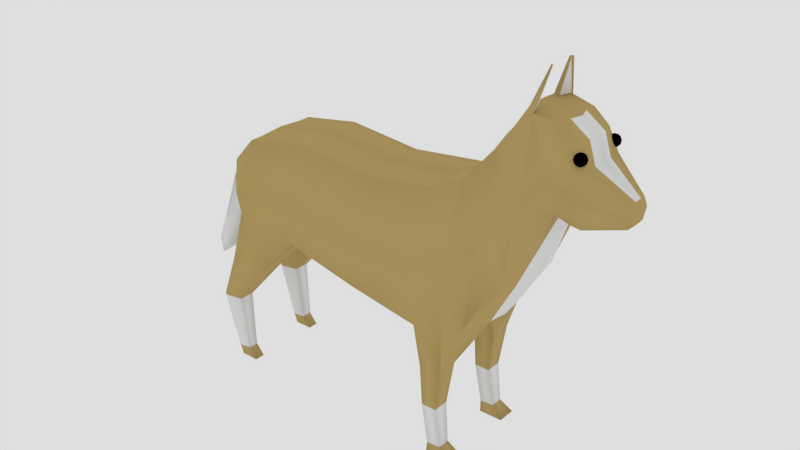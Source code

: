 # Source: Cane.blend  (saved by Blender 2.79.0; exported with 4.5.12 LTS)
import bpy
from mathutils import Matrix  # noqa: F401  (used for matrix-valued properties, if any)

bpy.ops.wm.read_factory_settings(use_empty=True)
scene = bpy.context.scene
scene.name = 'Scene'

# ---- collections
col_collection_1 = bpy.data.collections.new('Collection 1'); scene.collection.children.link(col_collection_1)

# ---- materials (node trees are filled in below, after node groups)
mat_material_002 = bpy.data.materials.new('Material.002')
mat_material_002.alpha_threshold = 0.0
mat_material_002.use_transparent_shadow = False
mat_material_002.diffuse_color = (0.5089, 0.3712, 0.1413, 1.0)
mat_material_002.roughness = 0.5
mat_material_005 = bpy.data.materials.new('Material.005')
mat_material_005.alpha_threshold = 0.0
mat_material_005.use_transparent_shadow = False
mat_material_005.roughness = 0.5
mat_black = bpy.data.materials.new('Black')
mat_black.alpha_threshold = 0.0
mat_black.use_transparent_shadow = False
mat_black.diffuse_color = (0.0, 0.0, 0.0, 1.0)
mat_black.roughness = 0.5

# ---- material node trees

# ---- world
world_world = bpy.data.worlds.new('World'); scene.world = world_world
world_world.color = (0.7357, 0.7357, 0.7357)
world_world.use_sun_shadow = False
world_world.sun_shadow_jitter_overblur = 0.0
world_world.cycles.sampling_method = 'MANUAL'

# ---- meshes
me_cube = bpy.data.meshes.new('Cube')
me_cube.from_pydata([(-0.8672, -0.9722, 2.949), (-0.9018, -0.7028, 4.672), (0.4881, -0.9722, 2.647), (0.4881, -0.7028, 4.54), (1.838, -1.026, 2.47), (1.838, -0.7028, 4.705), (2.412, -1.026, 2.402), (2.412, -0.5638, 5.046), (2.652, -0.8217, 2.612), (2.835, -0.338, 5.543), (3.192, -0.7676, 3.532), (3.412, -0.5006, 6.304), (3.915, -0.466, 4.86), (3.915, -0.4256, 6.23), (4.178, -0.466, 4.782), (4.178, -0.4256, 6.002), (4.358, -0.466, 4.76), (4.358, -0.4256, 5.642), (4.939, -0.2179, 4.856), (4.95, -0.1775, 5.236), (-1.975, -0.9722, 2.783), (-2.01, -0.7028, 4.481), (-2.581, -0.5378, 2.87), (-2.616, -0.5378, 3.905), (-0.8672, -0.488, 2.949), (-0.9018, -0.488, 4.672), (0.4881, -0.488, 2.52), (0.4881, -0.488, 4.54), (1.838, -0.2353, 2.355), (1.838, -0.488, 4.705), (2.412, -0.201, 2.402), (2.412, -0.488, 5.046), (2.835, -0.3425, 2.612), (2.835, -0.2109, 5.622), (3.375, -0.488, 3.532), (3.311, -0.3111, 6.304), (3.915, -0.2109, 4.86), (3.915, -0.2109, 6.23), (4.178, -0.2109, 4.782), (4.243, -0.2109, 6.002), (4.358, -0.2109, 4.76), (4.358, -0.2109, 5.642), (4.95, -0.07738, 4.856), (4.95, -0.07738, 5.236), (-1.975, -0.488, 2.783), (-2.01, -0.488, 4.481), (-2.581, -0.3231, 2.87), (-2.616, -0.4123, 3.905), (1.921, -0.8928, 0.9129), (2.196, -0.8928, 0.9164), (1.921, -0.5951, 0.9129), (2.196, -0.5951, 0.9164), (1.9, -0.9333, 1.685), (2.311, -0.9333, 1.719), (2.311, -0.5567, 1.719), (1.9, -0.5567, 1.685), (2.025, -0.8734, 0.1741), (2.284, -0.8734, 0.1906), (2.025, -0.6448, 0.1741), (2.284, -0.6448, 0.1906), (2.055, -0.9451, -0.007613), (2.499, -0.9451, -0.002368), (2.055, -0.5976, -0.007613), (2.499, -0.5976, -0.002368), (-1.59, -0.4823, 2.201), (-1.59, -0.974, 2.201), (-2.101, -0.4823, 2.124), (-2.101, -0.974, 2.124), (-2.381, -0.4823, 2.165), (-2.381, -0.974, 2.165), (-2.391, -0.5876, 1.257), (-2.391, -0.8727, 1.257), (-2.757, -0.5876, 1.202), (-2.757, -0.8727, 1.202), (-2.812, -0.5876, 1.231), (-2.812, -0.8727, 1.231), (-2.301, -0.6395, 0.1984), (-2.301, -0.8208, 0.1984), (-2.52, -0.6395, 0.1654), (-2.52, -0.8208, 0.1654), (-2.565, -0.6395, 0.1827), (-2.565, -0.8208, 0.1827), (-2.145, -0.6324, -0.002612), (-2.145, -0.8278, -0.002612), (-2.364, -0.6324, -0.002612), (-2.364, -0.8278, -0.002612), (-2.484, -0.6324, -0.002612), (-2.484, -0.8278, -0.002612), (-0.8845, -1.144, 3.811), (0.4881, -1.183, 3.53), (1.838, -1.167, 3.53), (2.349, -1.119, 3.724), (2.835, -0.7945, 4.132), (3.165, -0.6879, 4.571), (3.915, -0.7348, 5.545), (4.178, -0.6951, 5.392), (4.358, -0.6951, 5.24), (4.95, -0.2829, 5.046), (-1.992, -1.144, 3.632), (-2.599, -0.618, 3.387), (-2.599, -0.4123, 3.387), (-2.926, -0.3408, 3.409), (-2.784, -0.2234, 2.641), (-3.225, -0.3519, 2.564), (-3.113, -0.3519, 1.963), (-3.552, -0.2598, 1.906), (-3.5, -0.2598, 1.623), (3.498, -0.474, 6.319), (3.289, -0.7163, 3.772), (3.472, -0.438, 3.772), (3.425, -0.2863, 6.318), (3.458, -0.7009, 5.031), (3.568, -0.2321, 6.943), (3.598, -0.2882, 6.943), (3.593, -0.2498, 6.905), (-0.8672, 0.9645, 2.949), (-0.9018, 0.6951, 4.672), (-0.8811, -0.003851, 2.769), (-0.9018, -0.003851, 4.708), (0.4881, 0.9645, 2.647), (0.4881, 0.6951, 4.54), (0.4881, -0.003851, 2.446), (0.4881, -0.003851, 4.576), (1.838, 1.019, 2.47), (1.838, 0.6951, 4.705), (1.838, -0.003851, 2.355), (1.838, -0.003851, 4.741), (2.412, 1.019, 2.402), (2.412, 0.5561, 5.046), (2.412, -0.003851, 2.402), (2.337, -0.003851, 5.046), (2.652, 0.814, 2.612), (2.835, 0.3303, 5.543), (2.886, -0.003851, 2.612), (2.759, -0.003851, 5.652), (3.192, 0.7599, 3.532), (3.412, 0.4929, 6.304), (3.426, -0.003851, 3.532), (3.34, -0.003851, 6.343), (3.915, 0.4583, 4.86), (3.915, 0.4179, 6.23), (3.99, -0.003851, 4.86), (3.974, -0.003851, 6.23), (4.178, 0.4583, 4.782), (4.178, 0.4179, 6.002), (4.178, -0.003851, 4.765), (4.269, -0.003851, 6.002), (4.358, 0.4583, 4.76), (4.358, 0.4179, 5.642), (4.358, -0.003851, 4.745), (4.384, -0.003851, 5.642), (4.939, 0.2102, 4.856), (4.95, 0.1698, 5.236), (4.95, -0.003851, 4.856), (4.95, -0.003851, 5.236), (-1.975, 0.9645, 2.783), (-2.01, 0.6951, 4.481), (-1.975, -0.00385, 2.887), (-2.01, -0.003851, 4.517), (-2.581, 0.5301, 2.87), (-2.616, 0.5301, 3.905), (-2.581, -0.003851, 2.974), (-2.671, -0.003851, 3.941), (-0.8672, 0.4803, 2.949), (-0.9018, 0.4803, 4.672), (0.4881, 0.4803, 2.52), (0.4881, 0.4803, 4.54), (1.838, 0.2276, 2.355), (1.838, 0.4803, 4.705), (2.412, 0.1933, 2.402), (2.412, 0.4803, 5.046), (2.835, 0.3348, 2.612), (2.835, 0.2032, 5.622), (3.375, 0.4803, 3.532), (3.311, 0.3034, 6.304), (3.915, 0.2032, 4.86), (3.915, 0.2032, 6.23), (4.178, 0.2032, 4.782), (4.243, 0.2032, 6.002), (4.358, 0.2032, 4.76), (4.358, 0.2032, 5.642), (4.95, 0.06968, 4.856), (4.95, 0.06968, 5.236), (-1.975, 0.4803, 2.783), (-2.01, 0.4803, 4.481), (-2.581, 0.3153, 2.87), (-2.616, 0.4046, 3.905), (1.921, 0.8851, 0.9129), (2.196, 0.8851, 0.9164), (1.921, 0.5874, 0.9129), (2.196, 0.5874, 0.9164), (1.9, 0.9256, 1.685), (2.311, 0.9256, 1.719), (2.311, 0.549, 1.719), (1.9, 0.549, 1.685), (2.025, 0.8657, 0.1741), (2.284, 0.8657, 0.1906), (2.025, 0.6371, 0.1741), (2.284, 0.6371, 0.1906), (2.055, 0.9374, -0.007613), (2.499, 0.9374, -0.002368), (2.055, 0.5899, -0.007613), (2.499, 0.5899, -0.002368), (-1.59, 0.4746, 2.201), (-1.59, 0.9663, 2.201), (-2.101, 0.4746, 2.124), (-2.101, 0.9663, 2.124), (-2.381, 0.4746, 2.165), (-2.381, 0.9663, 2.165), (-2.391, 0.5799, 1.257), (-2.391, 0.865, 1.257), (-2.757, 0.5799, 1.202), (-2.757, 0.865, 1.202), (-2.812, 0.5799, 1.231), (-2.812, 0.865, 1.231), (-2.301, 0.6318, 0.1984), (-2.301, 0.8131, 0.1984), (-2.52, 0.6318, 0.1654), (-2.52, 0.8131, 0.1654), (-2.565, 0.6318, 0.1827), (-2.565, 0.8131, 0.1827), (-2.145, 0.6247, -0.002612), (-2.145, 0.8201, -0.002612), (-2.364, 0.6247, -0.002612), (-2.364, 0.8201, -0.002612), (-2.484, 0.6247, -0.002612), (-2.484, 0.8201, -0.002612), (-0.8845, 1.136, 3.811), (-0.8845, -0.003851, 3.811), (0.4881, -0.003851, 3.53), (0.4881, 1.175, 3.53), (1.838, -0.003851, 3.53), (1.838, 1.16, 3.53), (2.412, -0.003851, 3.724), (2.349, 1.112, 3.724), (2.835, -0.003851, 4.132), (2.835, 0.7868, 4.132), (3.165, -0.003851, 4.571), (3.165, 0.6802, 4.571), (3.915, -0.003851, 5.545), (3.915, 0.7271, 5.545), (4.178, -0.003851, 5.392), (4.178, 0.6874, 5.392), (4.358, -0.003851, 5.24), (4.358, 0.6874, 5.24), (5.025, -0.00385, 5.046), (4.95, 0.2752, 5.046), (-1.992, 1.136, 3.632), (-1.992, -0.003851, 3.632), (-2.599, 0.6103, 3.387), (-2.599, -0.003851, 3.387), (-2.599, 0.4046, 3.387), (-2.976, -0.003851, 3.459), (-2.926, 0.3331, 3.409), (-2.784, -0.003851, 2.641), (-2.784, 0.2157, 2.641), (-3.274, -0.003851, 2.614), (-3.225, 0.3442, 2.564), (-3.113, -0.003851, 1.963), (-3.113, 0.3442, 1.963), (-3.602, -0.003851, 1.956), (-3.552, 0.252, 1.906), (-3.5, -0.003851, 1.623), (-3.5, 0.252, 1.623), (3.498, 0.4701, 6.316), (3.444, -0.003851, 6.351), (3.524, -0.003851, 3.772), (3.289, 0.7086, 3.772), (3.472, 0.4303, 3.772), (3.423, 0.2762, 6.315), (3.458, 0.6932, 5.031), (3.458, -0.003851, 5.031), (3.568, 0.2244, 6.943), (3.598, 0.2805, 6.943), (3.592, 0.2393, 6.908), (3.504, -0.5122, 6.291), (3.403, -0.2623, 6.291), (3.617, -0.2782, 6.934), (3.587, -0.2221, 6.934), (3.504, 0.5045, 6.291), (3.403, 0.2546, 6.291), (3.617, 0.2705, 6.934), (3.587, 0.2144, 6.934), (4.265, -0.4624, 5.696), (4.21, -0.5374, 5.754), (4.177, -0.4333, 5.754), (4.266, -0.3694, 5.754), (4.354, -0.434, 5.754), (4.32, -0.5379, 5.754), (4.177, -0.4908, 5.847), (4.211, -0.3869, 5.847), (4.32, -0.3873, 5.847), (4.354, -0.4915, 5.847), (4.265, -0.5554, 5.847), (4.265, -0.4624, 5.904), (4.213, -0.4453, 5.712), (4.233, -0.5065, 5.712), (4.181, -0.4894, 5.746), (4.265, -0.5509, 5.746), (4.297, -0.5067, 5.712), (4.266, -0.4077, 5.712), (4.214, -0.3906, 5.746), (4.317, -0.4457, 5.712), (4.318, -0.391, 5.746), (4.349, -0.49, 5.746), (4.233, -0.5612, 5.8), (4.297, -0.5614, 5.8), (4.161, -0.462, 5.8), (4.181, -0.5232, 5.8), (4.234, -0.3634, 5.8), (4.182, -0.4009, 5.8), (4.35, -0.4016, 5.8), (4.298, -0.3636, 5.8), (4.349, -0.5238, 5.8), (4.369, -0.4628, 5.8), (4.213, -0.5338, 5.855), (4.181, -0.4347, 5.855), (4.266, -0.3739, 5.855), (4.35, -0.4354, 5.855), (4.317, -0.5342, 5.855), (4.213, -0.4791, 5.889), (4.265, -0.5171, 5.889), (4.233, -0.418, 5.889), (4.298, -0.4183, 5.889), (4.317, -0.4795, 5.889), (4.321, 0.4124, 5.889), (4.301, 0.4736, 5.889), (4.237, 0.4738, 5.889), (4.269, 0.3748, 5.889), (4.217, 0.4128, 5.889), (4.321, 0.3577, 5.855), (4.353, 0.4565, 5.855), (4.269, 0.518, 5.855), (4.185, 0.4572, 5.855), (4.217, 0.3581, 5.855), (4.373, 0.4291, 5.8), (4.353, 0.368, 5.8), (4.301, 0.5283, 5.8), (4.353, 0.4903, 5.8), (4.185, 0.4909, 5.8), (4.237, 0.5285, 5.8), (4.184, 0.3687, 5.8), (4.165, 0.4299, 5.8), (4.301, 0.3305, 5.8), (4.236, 0.3307, 5.8), (4.353, 0.4018, 5.746), (4.321, 0.5009, 5.746), (4.321, 0.4462, 5.712), (4.217, 0.5013, 5.746), (4.269, 0.4842, 5.712), (4.301, 0.3851, 5.712), (4.269, 0.341, 5.746), (4.185, 0.4025, 5.746), (4.237, 0.3854, 5.712), (4.217, 0.4466, 5.712), (4.269, 0.4295, 5.904), (4.268, 0.3365, 5.847), (4.357, 0.4004, 5.847), (4.324, 0.5045, 5.847), (4.214, 0.505, 5.847), (4.18, 0.4011, 5.847), (4.323, 0.354, 5.754), (4.357, 0.4579, 5.754), (4.269, 0.5225, 5.754), (4.18, 0.4586, 5.754), (4.214, 0.3544, 5.754), (4.269, 0.4295, 5.696)], [], [(121, 28, 26), (3, 88, 89), (24, 2, 0), (25, 3, 27), (29, 7, 31), (3, 29, 27), (2, 90, 89), (91, 8, 92), (90, 6, 91), (125, 30, 28), (32, 137, 34), (30, 133, 32), (31, 9, 33), (275, 37, 276), (9, 35, 33), (92, 10, 93), (12, 95, 94), (111, 12, 94), (266, 36, 109), (39, 17, 41), (141, 38, 36), (37, 15, 39), (41, 19, 43), (14, 96, 95), (145, 40, 38), (245, 19, 97), (16, 97, 96), (149, 42, 40), (158, 47, 45), (88, 21, 98), (25, 158, 45), (24, 65, 64), (20, 69, 67), (98, 23, 99), (157, 46, 161), (23, 100, 99), (117, 44, 157), (25, 21, 1), (45, 23, 21), (40, 18, 16), (245, 154, 43), (38, 16, 14), (150, 43, 154), (142, 39, 146), (36, 14, 12), (146, 41, 150), (109, 12, 108), (33, 138, 134), (265, 37, 142), (130, 33, 134), (30, 8, 6), (32, 10, 8), (52, 49, 53), (122, 29, 126), (29, 130, 126), (122, 25, 27), (117, 26, 24), (26, 4, 2), (49, 59, 51), (54, 49, 51), (55, 48, 52), (55, 51, 50), (28, 54, 55), (4, 55, 52), (6, 54, 30), (4, 53, 6), (8, 54, 32), (6, 53, 8), (30, 32, 54), (59, 62, 58), (49, 56, 57), (51, 58, 50), (48, 58, 56), (62, 61, 60), (56, 62, 60), (57, 63, 59), (57, 60, 61), (67, 71, 65), (69, 73, 67), (22, 68, 69), (44, 64, 66), (44, 68, 46), (20, 65, 0), (70, 78, 72), (74, 81, 75), (65, 70, 64), (68, 72, 74), (69, 74, 75), (66, 70, 72), (77, 82, 76), (77, 85, 83), (73, 81, 79), (71, 79, 77), (71, 76, 70), (72, 80, 74), (83, 84, 82), (85, 86, 84), (78, 86, 80), (80, 87, 81), (76, 84, 78), (79, 87, 85), (153, 245, 42), (22, 100, 46), (20, 99, 22), (100, 161, 46), (0, 98, 20), (96, 19, 17), (42, 97, 18), (95, 17, 15), (275, 94, 13), (94, 15, 13), (9, 93, 11), (5, 91, 7), (7, 92, 9), (3, 90, 5), (89, 0, 2), (102, 103, 104), (250, 102, 254), (100, 101, 102), (162, 101, 47), (103, 260, 105), (101, 256, 103), (102, 258, 254), (105, 262, 106), (258, 106, 262), (104, 105, 106), (11, 111, 275), (138, 276, 265), (34, 108, 10), (137, 109, 34), (93, 108, 111), (35, 113, 112), (113, 278, 112), (110, 114, 107), (11, 277, 113), (276, 112, 278), (248, 117, 228), (228, 122, 118), (167, 121, 165), (227, 120, 230), (163, 119, 165), (120, 164, 166), (168, 128, 124), (168, 120, 166), (231, 122, 229), (232, 119, 230), (234, 131, 127), (233, 126, 231), (232, 127, 123), (169, 125, 167), (171, 137, 133), (169, 133, 129), (170, 132, 128), (235, 130, 233), (176, 279, 280), (174, 132, 172), (237, 134, 235), (236, 135, 131), (242, 139, 240), (239, 265, 271), (270, 139, 267), (175, 266, 268), (178, 148, 144), (177, 141, 175), (176, 144, 140), (239, 146, 142), (180, 152, 148), (241, 150, 146), (244, 143, 242), (179, 145, 177), (245, 152, 182), (243, 154, 150), (246, 147, 244), (181, 149, 179), (186, 158, 184), (227, 156, 116), (164, 158, 118), (163, 204, 115), (252, 250, 162), (155, 208, 159), (250, 157, 248), (247, 160, 156), (157, 185, 183), (251, 160, 249), (117, 183, 163), (156, 164, 116), (160, 184, 156), (151, 179, 147), (245, 182, 154), (147, 177, 143), (150, 182, 180), (142, 178, 176), (143, 175, 139), (146, 180, 178), (139, 268, 267), (138, 172, 134), (265, 176, 280), (130, 172, 170), (131, 169, 127), (135, 171, 131), (188, 191, 192), (122, 168, 166), (130, 168, 126), (122, 164, 118), (117, 165, 121), (123, 165, 119), (198, 188, 190), (193, 188, 192), (187, 194, 191), (194, 190, 193), (167, 193, 169), (123, 194, 167), (193, 127, 169), (192, 123, 127), (193, 131, 171), (127, 131, 192), (169, 193, 171), (201, 198, 197), (188, 195, 187), (197, 190, 189), (187, 197, 189), (200, 201, 199), (195, 201, 197), (202, 196, 198), (196, 199, 195), (210, 206, 204), (212, 208, 206), (159, 207, 185), (183, 203, 163), (207, 183, 185), (204, 155, 115), (217, 209, 211), (220, 213, 214), (209, 204, 203), (207, 211, 205), (208, 213, 207), (205, 209, 203), (215, 222, 216), (216, 224, 218), (212, 220, 214), (210, 218, 212), (215, 210, 209), (219, 211, 213), (223, 222, 221), (225, 224, 223), (225, 217, 219), (226, 219, 220), (223, 215, 217), (218, 226, 220), (153, 181, 245), (159, 251, 249), (155, 249, 247), (162, 248, 158), (161, 251, 185), (115, 247, 227), (152, 244, 148), (153, 243, 149), (181, 246, 245), (148, 242, 144), (145, 243, 241), (141, 241, 239), (279, 240, 270), (141, 271, 266), (144, 240, 140), (132, 238, 236), (137, 235, 133), (133, 233, 129), (124, 234, 232), (129, 231, 125), (128, 236, 234), (120, 232, 230), (121, 231, 229), (115, 230, 119), (117, 229, 228), (158, 228, 118), (255, 257, 253), (250, 255, 251), (251, 253, 186), (253, 162, 186), (257, 260, 256), (253, 256, 252), (258, 255, 254), (256, 254, 252), (262, 261, 263), (258, 263, 259), (260, 258, 256), (259, 261, 257), (266, 237, 137), (136, 270, 238), (138, 280, 174), (267, 173, 135), (268, 137, 173), (238, 267, 135), (271, 138, 237), (174, 273, 136), (282, 273, 272), (274, 269, 264), (136, 281, 279), (280, 272, 174), (121, 125, 28), (3, 1, 88), (24, 26, 2), (25, 1, 3), (29, 5, 7), (3, 5, 29), (2, 4, 90), (91, 6, 8), (90, 4, 6), (125, 129, 30), (32, 133, 137), (30, 129, 133), (31, 7, 9), (275, 13, 37), (9, 11, 35), (92, 8, 10), (12, 14, 95), (111, 108, 12), (266, 141, 36), (39, 15, 17), (141, 145, 38), (37, 13, 15), (41, 17, 19), (14, 16, 96), (145, 149, 40), (245, 43, 19), (16, 18, 97), (149, 153, 42), (158, 162, 47), (88, 1, 21), (25, 118, 158), (24, 0, 65), (20, 22, 69), (98, 21, 23), (157, 44, 46), (23, 47, 100), (117, 24, 44), (25, 45, 21), (45, 47, 23), (40, 42, 18), (38, 40, 16), (150, 41, 43), (142, 37, 39), (36, 38, 14), (146, 39, 41), (109, 36, 12), (33, 35, 138), (265, 276, 37), (130, 31, 33), (30, 32, 8), (32, 34, 10), (52, 48, 49), (122, 27, 29), (29, 31, 130), (122, 118, 25), (117, 121, 26), (26, 28, 4), (49, 57, 59), (54, 53, 49), (55, 50, 48), (55, 54, 51), (28, 30, 54), (4, 28, 55), (6, 53, 54), (4, 52, 53), (8, 53, 54), (59, 63, 62), (49, 48, 56), (51, 59, 58), (48, 50, 58), (62, 63, 61), (56, 58, 62), (57, 61, 63), (57, 56, 60), (67, 73, 71), (69, 75, 73), (22, 46, 68), (44, 24, 64), (44, 66, 68), (20, 67, 65), (70, 76, 78), (74, 80, 81), (65, 71, 70), (68, 66, 72), (69, 68, 74), (66, 64, 70), (77, 83, 82), (77, 79, 85), (73, 75, 81), (71, 73, 79), (71, 77, 76), (72, 78, 80), (83, 85, 84), (85, 87, 86), (78, 84, 86), (80, 86, 87), (76, 82, 84), (79, 81, 87), (22, 99, 100), (20, 98, 99), (100, 250, 161), (0, 88, 98), (96, 97, 19), (42, 245, 97), (95, 96, 17), (275, 111, 94), (94, 95, 15), (9, 92, 93), (5, 90, 91), (7, 91, 92), (3, 89, 90), (89, 88, 0), (102, 101, 103), (250, 100, 102), (100, 47, 101), (162, 252, 101), (103, 256, 260), (101, 252, 256), (102, 104, 258), (105, 260, 262), (258, 104, 106), (104, 103, 105), (11, 93, 111), (138, 35, 276), (34, 109, 108), (137, 266, 109), (93, 10, 108), (35, 11, 113), (113, 277, 278), (11, 275, 277), (276, 35, 112), (248, 157, 117), (228, 229, 122), (167, 125, 121), (227, 116, 120), (163, 115, 119), (120, 116, 164), (168, 170, 128), (168, 124, 120), (231, 126, 122), (232, 123, 119), (234, 236, 131), (233, 130, 126), (232, 234, 127), (169, 129, 125), (171, 173, 137), (169, 171, 133), (170, 172, 132), (235, 134, 130), (176, 140, 279), (174, 136, 132), (237, 138, 134), (236, 238, 135), (242, 143, 139), (239, 142, 265), (270, 240, 139), (175, 141, 266), (178, 180, 148), (177, 145, 141), (176, 178, 144), (239, 241, 146), (180, 182, 152), (241, 243, 150), (244, 147, 143), (179, 149, 145), (245, 246, 152), (243, 245, 154), (246, 151, 147), (181, 153, 149), (186, 162, 158), (227, 247, 156), (164, 184, 158), (163, 203, 204), (252, 254, 250), (155, 206, 208), (250, 161, 157), (247, 249, 160), (157, 161, 185), (251, 186, 160), (117, 157, 183), (156, 184, 164), (160, 186, 184), (151, 181, 179), (147, 179, 177), (150, 154, 182), (142, 146, 178), (143, 177, 175), (146, 150, 180), (139, 175, 268), (138, 174, 172), (265, 142, 176), (130, 134, 172), (131, 171, 169), (135, 173, 171), (188, 187, 191), (122, 126, 168), (130, 170, 168), (122, 166, 164), (117, 163, 165), (123, 167, 165), (198, 196, 188), (193, 190, 188), (187, 189, 194), (194, 189, 190), (167, 194, 193), (123, 191, 194), (193, 192, 127), (192, 191, 123), (193, 192, 131), (201, 202, 198), (188, 196, 195), (197, 198, 190), (187, 195, 197), (200, 202, 201), (195, 199, 201), (202, 200, 196), (196, 200, 199), (210, 212, 206), (212, 214, 208), (159, 208, 207), (183, 205, 203), (207, 205, 183), (204, 206, 155), (217, 215, 209), (220, 219, 213), (209, 210, 204), (207, 213, 211), (208, 214, 213), (205, 211, 209), (215, 221, 222), (216, 222, 224), (212, 218, 220), (210, 216, 218), (215, 216, 210), (219, 217, 211), (223, 224, 222), (225, 226, 224), (225, 223, 217), (226, 225, 219), (223, 221, 215), (218, 224, 226), (159, 185, 251), (155, 159, 249), (162, 250, 248), (161, 250, 251), (115, 155, 247), (152, 246, 244), (153, 245, 243), (181, 151, 246), (148, 244, 242), (145, 149, 243), (141, 145, 241), (279, 140, 240), (141, 239, 271), (144, 242, 240), (132, 136, 238), (137, 237, 235), (133, 235, 233), (124, 128, 234), (129, 233, 231), (128, 132, 236), (120, 124, 232), (121, 125, 231), (115, 227, 230), (117, 121, 229), (158, 248, 228), (255, 259, 257), (250, 254, 255), (251, 255, 253), (253, 252, 162), (257, 261, 260), (253, 257, 256), (258, 259, 255), (256, 258, 254), (262, 260, 261), (258, 262, 263), (260, 262, 258), (259, 263, 261), (266, 271, 237), (136, 279, 270), (138, 265, 280), (267, 268, 173), (268, 266, 137), (238, 270, 267), (271, 265, 138), (174, 272, 273), (282, 281, 273), (136, 273, 281), (280, 282, 272), (110, 107, 275, 276), (114, 278, 277), (114, 110, 276, 278), (107, 114, 277, 275), (264, 269, 280, 279), (274, 281, 282), (269, 274, 282, 280), (274, 264, 279, 281), (283, 296, 295), (284, 296, 298), (283, 295, 300), (283, 300, 302), (283, 302, 299), (284, 298, 305), (285, 297, 307), (286, 301, 309), (287, 303, 311), (288, 304, 313), (284, 305, 308), (285, 307, 310), (286, 309, 312), (287, 311, 314), (288, 313, 306), (289, 315, 320), (290, 316, 322), (291, 317, 323), (292, 318, 324), (293, 319, 321), (321, 324, 294), (321, 319, 324), (319, 292, 324), (324, 323, 294), (324, 318, 323), (318, 291, 323), (323, 322, 294), (323, 317, 322), (317, 290, 322), (322, 320, 294), (322, 316, 320), (316, 289, 320), (320, 321, 294), (320, 315, 321), (315, 293, 321), (306, 319, 293), (306, 313, 319), (313, 292, 319), (314, 318, 292), (314, 311, 318), (311, 291, 318), (312, 317, 291), (312, 309, 317), (309, 290, 317), (310, 316, 290), (310, 307, 316), (307, 289, 316), (308, 315, 289), (308, 305, 315), (305, 293, 315), (313, 314, 292), (313, 304, 314), (304, 287, 314), (311, 312, 291), (311, 303, 312), (303, 286, 312), (309, 310, 290), (309, 301, 310), (301, 285, 310), (307, 308, 289), (307, 297, 308), (297, 284, 308), (305, 306, 293), (305, 298, 306), (298, 288, 306), (299, 304, 288), (299, 302, 304), (302, 287, 304), (302, 303, 287), (302, 300, 303), (300, 286, 303), (300, 301, 286), (300, 295, 301), (295, 285, 301), (298, 299, 288), (298, 296, 299), (296, 283, 299), (295, 297, 285), (295, 296, 297), (296, 284, 297), (354, 353, 352), (354, 364, 348), (353, 365, 352), (354, 352, 364), (353, 366, 350), (349, 354, 348), (347, 346, 362), (344, 351, 343), (348, 364, 339), (345, 362, 335), (349, 348, 363), (347, 362, 345), (344, 343, 356), (340, 348, 339), (336, 345, 335), (341, 334, 360), (337, 340, 332), (336, 357, 330), (329, 328, 355), (326, 332, 327), (325, 326, 355), (366, 353, 354), (333, 360, 329), (328, 325, 355), (365, 353, 351), (343, 336, 330), (328, 330, 325), (366, 354, 349), (337, 332, 358), (330, 357, 325), (366, 349, 347), (342, 360, 333), (325, 331, 326), (366, 347, 350), (331, 358, 326), (332, 359, 327), (362, 346, 338), (327, 333, 329), (329, 334, 328), (365, 351, 344), (343, 330, 356), (335, 331, 357), (364, 352, 342), (338, 358, 331), (340, 359, 332), (363, 348, 340), (339, 342, 333), (341, 344, 334), (361, 345, 336), (326, 327, 355), (334, 356, 328), (365, 344, 341), (346, 363, 337), (335, 338, 331), (364, 342, 339), (342, 352, 341), (339, 333, 359), (363, 340, 337), (350, 345, 361), (344, 356, 334), (359, 333, 327), (349, 363, 346), (327, 329, 355), (360, 334, 329), (336, 335, 357), (338, 337, 358), (361, 336, 343), (340, 339, 359), (342, 341, 360), (362, 338, 335), (352, 365, 341), (351, 361, 343), (356, 330, 328), (350, 347, 345), (338, 346, 337), (358, 332, 326), (351, 353, 350), (347, 349, 346), (357, 331, 325), (351, 350, 361)])
me_cube.polygons.foreach_set('use_smooth', [True] * 756)
me_cube.polygons.foreach_set('material_index', [0, 0, 0, 0, 0, 0, 0, 0, 0, 0, 1, 1, 0, 0, 0, 0, 0, 0, 1, 0, 0, 0, 0, 0, 0, 0, 0, 0, 0, 0, 0, 0, 0, 0, 0, 0, 0, 0, 0, 0, 0, 0, 1, 1, 0, 1, 0, 0, 0, 0, 0, 0, 0, 0, 0, 0, 0, 0, 1, 0, 0, 0, 0, 0, 0, 0, 0, 0, 0, 0, 1, 1, 1, 0, 0, 0, 0, 0, 0, 0, 0, 0, 0, 1, 1, 0, 0, 0, 0, 0, 0, 1, 1, 1, 1, 0, 0, 0, 0, 0, 0, 0, 0, 0, 0, 0, 0, 0, 0, 0, 0, 0, 0, 0, 0, 0, 1, 1, 0, 0, 1, 1, 1, 1, 1, 1, 0, 0, 0, 1, 0, 0, 0, 1, 0, 0, 0, 0, 0, 0, 0, 0, 0, 0, 0, 0, 0, 0, 0, 0, 1, 1, 0, 0, 0, 0, 0, 0, 0, 0, 0, 1, 0, 0, 0, 0, 0, 0, 0, 0, 0, 0, 0, 0, 0, 0, 0, 0, 0, 0, 0, 0, 0, 0, 0, 0, 0, 0, 0, 0, 1, 1, 0, 1, 0, 0, 0, 0, 0, 0, 0, 0, 0, 0, 0, 0, 1, 0, 0, 0, 0, 0, 0, 0, 0, 0, 0, 0, 1, 1, 1, 0, 0, 0, 0, 0, 0, 0, 0, 0, 0, 1, 1, 0, 0, 0, 0, 0, 0, 1, 1, 1, 1, 0, 0, 0, 0, 0, 0, 0, 0, 0, 0, 0, 0, 0, 0, 0, 0, 0, 0, 0, 0, 0, 0, 0, 0, 0, 0, 0, 0, 0, 0, 0, 0, 1, 1, 0, 0, 1, 0, 1, 0, 1, 1, 0, 1, 0, 0, 0, 0, 1, 0, 0, 0, 0, 1, 0, 0, 0, 0, 0, 0, 0, 0, 0, 0, 0, 0, 1, 1, 0, 0, 0, 0, 0, 0, 1, 0, 0, 0, 0, 0, 0, 0, 0, 0, 0, 0, 0, 0, 0, 0, 0, 0, 0, 0, 0, 0, 0, 1, 1, 0, 1, 0, 0, 0, 0, 0, 0, 0, 0, 0, 0, 0, 0, 1, 0, 0, 0, 0, 0, 0, 0, 0, 0, 1, 1, 1, 0, 0, 0, 0, 0, 0, 0, 0, 0, 0, 1, 1, 0, 0, 0, 0, 0, 0, 1, 1, 1, 1, 0, 0, 0, 0, 0, 0, 0, 0, 0, 0, 0, 0, 0, 0, 0, 0, 0, 0, 0, 0, 1, 1, 0, 0, 1, 0, 1, 1, 1, 1, 0, 0, 0, 1, 0, 0, 0, 0, 0, 0, 0, 0, 0, 0, 0, 0, 0, 0, 0, 0, 0, 0, 0, 1, 1, 0, 0, 0, 0, 0, 0, 0, 0, 0, 1, 0, 0, 0, 0, 0, 0, 0, 0, 0, 0, 0, 0, 0, 0, 0, 0, 0, 0, 0, 0, 0, 0, 0, 0, 0, 0, 0, 1, 1, 0, 1, 0, 0, 0, 0, 0, 0, 0, 0, 0, 0, 0, 0, 1, 0, 0, 0, 0, 0, 0, 0, 0, 0, 1, 1, 1, 0, 0, 0, 0, 0, 0, 0, 0, 0, 0, 1, 1, 0, 0, 0, 0, 0, 0, 1, 1, 1, 1, 0, 0, 0, 0, 0, 0, 0, 0, 0, 0, 0, 0, 0, 0, 0, 0, 0, 0, 0, 0, 0, 0, 0, 0, 0, 0, 0, 0, 0, 0, 0, 1, 1, 0, 0, 1, 1, 1, 0, 1, 1, 0, 1, 0, 0, 0, 0, 1, 0, 0, 0, 0, 0, 0, 0, 0, 0, 0, 0, 0, 0, 0, 2, 2, 2, 2, 2, 2, 2, 2, 2, 2, 2, 2, 2, 2, 2, 2, 2, 2, 2, 2, 2, 2, 2, 2, 2, 2, 2, 2, 2, 2, 2, 2, 2, 2, 2, 2, 2, 2, 2, 2, 2, 2, 2, 2, 2, 2, 2, 2, 2, 2, 2, 2, 2, 2, 2, 2, 2, 2, 2, 2, 2, 2, 2, 2, 2, 2, 2, 2, 2, 2, 2, 2, 2, 2, 2, 2, 2, 2, 2, 2, 2, 2, 2, 2, 2, 2, 2, 2, 2, 2, 2, 2, 2, 2, 2, 2, 2, 2, 2, 2, 2, 2, 2, 2, 2, 2, 2, 2, 2, 2, 2, 2, 2, 2, 2, 2, 2, 2, 2, 2, 2, 2, 2, 2, 2, 2, 2, 2, 2, 2, 2, 2, 2, 2, 2, 2, 2, 2, 2, 2, 2, 2, 2, 2, 2, 2, 2, 2, 2, 2, 2, 2, 2, 2, 2, 2, 2, 2, 2, 2])
_uv = me_cube.uv_layers.new(name='UVMap')
_uv.uv.foreach_set('vector', [0.4554, 0.8327, 0.4402, 0.9262, 0.4236, 0.8329, 0.3256, 0.3044, 0.3163, 0.4129, 0.263, 0.3335, 0.4235, 0.74, 0.3919, 0.8332, 0.3918, 0.74, 0.6702, 0.8436, 0.6562, 0.7467, 0.6702, 0.7467, 0.6702, 0.656, 0.6651, 0.6206, 0.6701, 0.6206, 0.6562, 0.7467, 0.6702, 0.656, 0.6702, 0.7467, 0.2113, 0.3581, 0.2272, 0.2476, 0.263, 0.3335, 0.2254, 0.2096, 0.1525, 0.2212, 0.2385, 0.1667, 0.2272, 0.2476, 0.1453, 0.2427, 0.2254, 0.2096, 0.4553, 0.9263, 0.4424, 0.9664, 0.4402, 0.9262, 0.6115, 0.7828, 0.5895, 0.7158, 0.6212, 0.7161, 0.4424, 0.9664, 0.4551, 1.0, 0.433, 0.9964, 0.781, 0.9559, 0.7908, 0.9222, 0.7992, 0.9167, 0.1796, 0.9259, 0.1525, 0.9049, 0.1862, 0.9085, 0.7908, 0.9222, 0.7926, 0.8702, 0.7992, 0.9167, 0.2385, 0.1667, 0.1933, 0.1608, 0.2564, 0.1331, 0.2548, 0.07695, 0.2785, 0.04552, 0.2943, 0.05802, 0.276, 0.1015, 0.2548, 0.07695, 0.2943, 0.05802, 0.5895, 0.6986, 0.6032, 0.621, 0.6179, 0.6989, 0.1924, 0.8701, 0.2153, 0.8551, 0.2153, 0.87, 0.6864, 0.9231, 0.6729, 0.9359, 0.6728, 0.9178, 0.1525, 0.9049, 0.133, 0.9198, 0.1287, 0.9048, 0.3241, 0.8978, 0.2814, 0.8954, 0.2814, 0.8884, 0.2432, 0.06239, 0.2646, 0.03836, 0.2785, 0.04552, 0.6864, 0.9358, 0.6729, 0.9483, 0.6729, 0.9359, 0.2934, 0.9322, 0.2814, 0.9201, 0.2938, 0.9128, 0.2371, 0.05157, 0.2393, 0.005505, 0.2646, 0.03836, 0.6865, 0.9483, 0.6816, 0.9899, 0.6729, 0.9483, 0.06355, 0.6218, 0.03677, 0.6632, 0.03184, 0.6243, 0.3163, 0.4129, 0.3883, 0.465, 0.3351, 0.4885, 0.6702, 0.8436, 0.7019, 0.9178, 0.6702, 0.9174, 0.9014, 0.6387, 0.9331, 0.6944, 0.9009, 0.6945, 0.2848, 0.5111, 0.2587, 0.5543, 0.2489, 0.5377, 0.3351, 0.4885, 0.3709, 0.5196, 0.3392, 0.5332, 0.4553, 0.6628, 0.4345, 0.6206, 0.4553, 0.621, 0.02856, 0.6632, 0.03677, 0.6992, 0.0233, 0.6992, 0.4553, 0.7385, 0.4237, 0.6624, 0.4553, 0.6628, 0.6702, 0.8436, 0.6562, 0.9174, 0.6561, 0.8436, 0.03184, 0.6243, 0.02856, 0.6632, 0.01778, 0.6243, 0.6729, 0.9483, 0.6724, 0.9891, 0.6562, 0.9483, 0.2934, 0.9322, 0.2814, 0.9322, 0.2814, 0.9271, 0.6729, 0.9359, 0.6562, 0.9483, 0.6562, 0.9359, 0.3224, 0.8834, 0.2814, 0.8884, 0.2814, 0.8833, 0.1486, 0.8905, 0.1287, 0.9048, 0.1271, 0.8904, 0.6728, 0.9178, 0.6562, 0.9359, 0.6561, 0.9178, 0.1922, 0.8845, 0.2153, 0.87, 0.2152, 0.8844, 0.6179, 0.6989, 0.6199, 0.621, 0.6361, 0.6999, 0.7992, 0.9167, 0.8127, 0.8675, 0.8127, 0.9144, 0.1842, 0.8905, 0.1525, 0.9049, 0.1486, 0.8905, 0.8127, 0.9557, 0.7992, 0.9167, 0.8127, 0.9144, 0.4424, 0.9664, 0.4016, 0.9836, 0.3883, 0.9663, 0.6115, 0.7828, 0.6394, 0.7171, 0.6428, 0.7838, 0.1166, 0.2954, 0.06311, 0.2982, 0.1077, 0.2682, 0.7019, 0.7472, 0.6702, 0.656, 0.7019, 0.6565, 0.6702, 0.656, 0.7018, 0.6258, 0.7019, 0.6565, 0.7019, 0.7472, 0.6702, 0.8436, 0.6702, 0.7467, 0.4553, 0.7385, 0.4236, 0.8329, 0.4235, 0.74, 0.4236, 0.8329, 0.3883, 0.9265, 0.3919, 0.8332, 0.6473, 0.904, 0.6312, 0.9539, 0.6278, 0.904, 0.6254, 0.8477, 0.6473, 0.904, 0.6278, 0.904, 0.3427, 0.9129, 0.3572, 0.8563, 0.3671, 0.9091, 0.7855, 0.7108, 0.8112, 0.7613, 0.7934, 0.7639, 0.776, 0.6653, 0.812, 0.7048, 0.7855, 0.7108, 0.3805, 0.9624, 0.3427, 0.9129, 0.3671, 0.9091, 0.6561, 0.7997, 0.6254, 0.8477, 0.6021, 0.7997, 0.1647, 0.2773, 0.1077, 0.2682, 0.1453, 0.2427, 0.6428, 0.7838, 0.6254, 0.8477, 0.6115, 0.7828, 0.6561, 0.7997, 0.65, 0.8477, 0.6428, 0.7838, 0.813, 0.657, 0.8386, 0.6386, 0.812, 0.7048, 0.823, 0.8105, 0.8098, 0.8263, 0.8063, 0.814, 0.06311, 0.2982, 0.02347, 0.33, 0.01757, 0.313, 0.8112, 0.7613, 0.8063, 0.814, 0.7934, 0.7639, 0.3572, 0.8563, 0.3341, 0.8077, 0.3489, 0.8054, 0.8494, 0.9443, 0.8721, 0.9134, 0.8721, 0.9443, 0.3489, 0.8054, 0.3293, 0.7956, 0.3518, 0.7921, 0.7167, 0.9228, 0.7327, 0.942, 0.7167, 0.9387, 0.01757, 0.313, 0.01146, 0.3332, 0.0, 0.3049, 0.2489, 0.5377, 0.2053, 0.5804, 0.2399, 0.503, 0.2587, 0.5543, 0.2117, 0.6053, 0.2489, 0.5377, 0.02856, 0.7352, 0.0322, 0.7847, 0.0, 0.7847, 0.1657, 0.6631, 0.2039, 0.6896, 0.1752, 0.7087, 0.1657, 0.6631, 0.1574, 0.7138, 0.1271, 0.6744, 0.2848, 0.5111, 0.2399, 0.503, 0.2653, 0.4359, 0.1803, 0.7721, 0.201, 0.8454, 0.1598, 0.7857, 0.02528, 0.8488, 0.01002, 0.9223, 0.006614, 0.8488, 0.9331, 0.6944, 0.9077, 0.7644, 0.9009, 0.6945, 0.1574, 0.7138, 0.1598, 0.7857, 0.1557, 0.7854, 0.0, 0.7847, 0.02528, 0.8488, 0.006614, 0.8488, 0.1752, 0.7087, 0.1803, 0.7721, 0.1598, 0.7857, 0.9232, 0.8373, 0.911, 0.8505, 0.9113, 0.8374, 0.14, 0.6045, 0.1297, 0.6142, 0.1239, 0.6002, 0.2117, 0.6053, 0.1461, 0.6217, 0.1439, 0.6194, 0.2053, 0.5804, 0.1439, 0.6194, 0.14, 0.6045, 0.9264, 0.7643, 0.9113, 0.8374, 0.9077, 0.7644, 0.1598, 0.7857, 0.1978, 0.8455, 0.1557, 0.7854, 0.215, 0.9375, 0.2278, 0.9222, 0.2278, 0.9375, 0.215, 0.9222, 0.2278, 0.9139, 0.2278, 0.9222, 0.201, 0.8454, 0.2075, 0.8551, 0.1978, 0.8455, 0.02189, 0.9223, 0.009564, 0.9353, 0.01002, 0.9223, 0.2133, 0.8372, 0.2147, 0.8518, 0.201, 0.8454, 0.1439, 0.6194, 0.1329, 0.6218, 0.1297, 0.6142, 0.3061, 0.9322, 0.2934, 0.9322, 0.3061, 0.9271, 0.02856, 0.7352, 0.03677, 0.6992, 0.04262, 0.7352, 0.2848, 0.5111, 0.3392, 0.5332, 0.3082, 0.5465, 0.03677, 0.6992, 0.06352, 0.728, 0.04262, 0.7352, 0.2653, 0.4359, 0.3351, 0.4885, 0.2848, 0.5111, 0.2646, 0.03836, 0.2511, 0.0, 0.2899, 0.02662, 0.3061, 0.9271, 0.2938, 0.9128, 0.3062, 0.9173, 0.2785, 0.04552, 0.2899, 0.02662, 0.3162, 0.02791, 0.3508, 0.06277, 0.2943, 0.05802, 0.3367, 0.03824, 0.2943, 0.05802, 0.3162, 0.02791, 0.3367, 0.03824, 0.3248, 0.1262, 0.2564, 0.1331, 0.3541, 0.0682, 0.2996, 0.2138, 0.2254, 0.2096, 0.3053, 0.1674, 0.3053, 0.1674, 0.2385, 0.1667, 0.3248, 0.1262, 0.3256, 0.3044, 0.2272, 0.2476, 0.2996, 0.2138, 0.263, 0.3335, 0.2653, 0.4359, 0.2113, 0.3581, 0.7477, 0.8754, 0.772, 0.8928, 0.7501, 0.9282, 0.2546, 0.9557, 0.2403, 0.9029, 0.2547, 0.9029, 0.7549, 0.8235, 0.7754, 0.8306, 0.7477, 0.8754, 0.06352, 0.6605, 0.04144, 0.697, 0.03677, 0.6632, 0.0407, 0.7552, 0.06347, 0.7967, 0.04672, 0.8003, 0.04144, 0.697, 0.06349, 0.7516, 0.0407, 0.7552, 0.2403, 0.9029, 0.2548, 0.8541, 0.2547, 0.9029, 0.04672, 0.8003, 0.06348, 0.8201, 0.04672, 0.8201, 0.8494, 0.8505, 0.8757, 0.8329, 0.8757, 0.8507, 0.7501, 0.9282, 0.7754, 0.9433, 0.7651, 0.96, 0.3541, 0.0682, 0.276, 0.1015, 0.3508, 0.06277, 0.1908, 0.8905, 0.1862, 0.9085, 0.1842, 0.8905, 0.6212, 0.7161, 0.6361, 0.6999, 0.6394, 0.7171, 0.5895, 0.7158, 0.6179, 0.6989, 0.6212, 0.7161, 0.2564, 0.1331, 0.2053, 0.1478, 0.276, 0.1015, 0.7926, 0.8702, 0.7941, 0.8264, 0.7978, 0.8263, 0.388, 0.6262, 0.3866, 0.6218, 0.388, 0.6218, 0.8904, 0.8287, 0.8904, 0.8705, 0.8781, 0.8284, 0.3541, 0.0682, 0.3873, 0.03711, 0.3883, 0.03807, 0.3805, 0.6707, 0.3865, 0.7171, 0.3851, 0.717, 0.9449, 0.4942, 0.8682, 0.4403, 0.9326, 0.4172, 0.9326, 0.4172, 0.951, 0.3095, 0.9884, 0.3982, 0.4705, 0.9263, 0.4554, 0.8327, 0.487, 0.833, 0.7059, 0.2089, 0.7138, 0.3167, 0.6529, 0.2885, 0.4869, 0.7401, 0.5187, 0.8334, 0.487, 0.833, 0.7477, 0.7468, 0.7336, 0.8437, 0.7336, 0.7468, 0.7336, 0.6561, 0.7384, 0.6207, 0.7477, 0.6561, 0.7336, 0.6561, 0.7477, 0.7468, 0.7336, 0.7468, 0.8579, 0.244, 0.951, 0.3095, 0.8863, 0.333, 0.6173, 0.3745, 0.6001, 0.2637, 0.6529, 0.2885, 0.6155, 0.4125, 0.5411, 0.4006, 0.5346, 0.3795, 0.8577, 0.2018, 0.9327, 0.2169, 0.8579, 0.244, 0.6173, 0.3745, 0.5346, 0.3795, 0.5539, 0.3448, 0.4682, 0.9664, 0.4553, 0.9263, 0.4705, 0.9263, 0.5671, 0.7828, 0.5895, 0.7158, 0.5893, 0.7825, 0.4682, 0.9664, 0.4551, 1.0, 0.4553, 0.9664, 0.8444, 0.9559, 0.8346, 0.9222, 0.8494, 0.9559, 0.8741, 0.1648, 0.941, 0.1771, 0.8577, 0.2018, 0.1525, 0.8761, 0.1796, 0.8551, 0.1862, 0.8725, 0.8329, 0.8702, 0.8346, 0.9222, 0.8263, 0.9167, 0.8942, 0.1333, 0.9696, 0.1357, 0.8741, 0.1648, 0.6274, 0.4549, 0.582, 0.4608, 0.5411, 0.4006, 0.6676, 0.5758, 0.6427, 0.544, 0.6836, 0.5633, 0.9385, 0.062, 0.9983, 0.07493, 0.9164, 0.1036, 0.6649, 0.5198, 0.6427, 0.544, 0.5938, 0.4737, 0.5761, 0.621, 0.5895, 0.6986, 0.5611, 0.6989, 0.1924, 0.8989, 0.2153, 0.9138, 0.1927, 0.9139, 0.7, 0.9359, 0.6864, 0.9231, 0.6999, 0.9179, 0.1525, 0.8761, 0.133, 0.861, 0.1525, 0.8611, 0.9385, 0.062, 0.9593, 0.02835, 0.9796, 0.0427, 0.3241, 0.869, 0.2814, 0.8712, 0.3241, 0.8541, 0.9236, 0.04808, 0.9347, 0.02889, 0.9593, 0.02835, 0.6537, 0.583, 0.6311, 0.5586, 0.6676, 0.5758, 0.7, 0.9483, 0.6864, 0.9358, 0.7, 0.9359, 0.2934, 0.9322, 0.2814, 0.9443, 0.2814, 0.9373, 0.9104, 0.03963, 0.8976, 0.0006583, 0.9347, 0.02889, 0.6267, 0.6153, 0.6251, 0.5695, 0.6537, 0.583, 0.6912, 0.9899, 0.6865, 0.9483, 0.7, 0.9483, 0.09026, 0.6632, 0.06355, 0.6218, 0.09525, 0.6243, 0.7059, 0.2089, 0.776, 0.1559, 0.7583, 0.2319, 0.7336, 0.8437, 0.7019, 0.9178, 0.7019, 0.8441, 0.9333, 0.8504, 0.9653, 0.7946, 0.965, 0.8504, 0.955, 0.5629, 0.9426, 0.5396, 0.9784, 0.532, 0.6732, 0.1105, 0.6468, 0.06734, 0.6947, 0.07431, 0.9426, 0.5396, 0.8986, 0.5097, 0.9449, 0.4942, 0.7244, 0.1333, 0.7576, 0.1011, 0.776, 0.1559, 0.4553, 0.6628, 0.4763, 0.6206, 0.4871, 0.6625, 0.09026, 0.6992, 0.09848, 0.6632, 0.1037, 0.6992, 0.4553, 0.7385, 0.4871, 0.6625, 0.4869, 0.7401, 0.7477, 0.9175, 0.7336, 0.8437, 0.7476, 0.8437, 0.09848, 0.6632, 0.09525, 0.6243, 0.1093, 0.6243, 0.7004, 0.9891, 0.7, 0.9483, 0.7167, 0.9483, 0.2934, 0.9322, 0.2814, 0.9373, 0.2814, 0.9322, 0.7167, 0.9483, 0.7, 0.9359, 0.7167, 0.9359, 0.3224, 0.8834, 0.2814, 0.8782, 0.3241, 0.869, 0.1486, 0.8905, 0.1287, 0.876, 0.1525, 0.8761, 0.7167, 0.9359, 0.6999, 0.9179, 0.7166, 0.9179, 0.1922, 0.8845, 0.2153, 0.8989, 0.1924, 0.8989, 0.5594, 0.621, 0.5611, 0.6989, 0.5428, 0.6999, 0.8127, 0.8675, 0.8263, 0.9167, 0.8127, 0.9144, 0.1842, 0.8905, 0.1525, 0.8761, 0.1862, 0.8725, 0.8127, 0.9557, 0.8263, 0.9167, 0.8444, 0.9559, 0.5087, 0.9838, 0.4682, 0.9664, 0.5222, 0.9665, 0.5394, 0.7171, 0.5671, 0.7828, 0.5357, 0.7838, 0.4514, 0.324, 0.5053, 0.3267, 0.4964, 0.3539, 0.7019, 0.7472, 0.7336, 0.6561, 0.7336, 0.7468, 0.7018, 0.6258, 0.7336, 0.6561, 0.7019, 0.6565, 0.7019, 0.7472, 0.7336, 0.8437, 0.7019, 0.8441, 0.4553, 0.7385, 0.487, 0.833, 0.4554, 0.8327, 0.5222, 0.9267, 0.487, 0.833, 0.5187, 0.8334, 0.5472, 0.9539, 0.5309, 0.904, 0.5504, 0.904, 0.553, 0.8477, 0.5309, 0.904, 0.5283, 0.8477, 0.3516, 0.686, 0.3661, 0.7426, 0.3417, 0.7388, 0.8478, 0.7535, 0.8735, 0.7034, 0.8743, 0.7595, 0.8386, 0.7973, 0.8743, 0.7595, 0.8755, 0.8056, 0.3282, 0.7921, 0.3661, 0.7426, 0.3805, 0.7921, 0.553, 0.8477, 0.5222, 0.7997, 0.5763, 0.7997, 0.4964, 0.3539, 0.5539, 0.3448, 0.5346, 0.3795, 0.553, 0.8477, 0.5357, 0.7838, 0.5671, 0.7828, 0.5222, 0.7997, 0.5357, 0.7838, 0.5283, 0.8477, 0.8755, 0.8056, 0.8743, 0.7595, 0.9009, 0.8247, 0.8722, 0.6386, 0.8853, 0.6545, 0.8686, 0.6511, 0.4514, 0.324, 0.4115, 0.2923, 0.4585, 0.3064, 0.8686, 0.6511, 0.8735, 0.7034, 0.8557, 0.7007, 0.3516, 0.686, 0.3747, 0.6374, 0.3709, 0.689, 0.1922, 0.9139, 0.215, 0.9448, 0.1922, 0.9448, 0.3598, 0.6351, 0.3794, 0.6253, 0.3747, 0.6374, 0.3222, 0.9128, 0.3062, 0.9319, 0.3062, 0.916, 0.4056, 0.3093, 0.3997, 0.2892, 0.4115, 0.2923, 0.5928, 0.04123, 0.637, 0.08403, 0.6282, 0.1188, 0.5991, 0.01638, 0.6468, 0.06734, 0.637, 0.08403, 0.09848, 0.7352, 0.09485, 0.7847, 0.08442, 0.7352, 0.2661, 0.8126, 0.3044, 0.7863, 0.3282, 0.8541, 0.2579, 0.7619, 0.2661, 0.8126, 0.2279, 0.8005, 0.6282, 0.1188, 0.6732, 0.1105, 0.654, 0.1858, 0.3013, 0.6315, 0.2807, 0.7043, 0.2602, 0.6906, 0.117, 0.9223, 0.1017, 0.8488, 0.1204, 0.8488, 0.9403, 0.7247, 0.9653, 0.7946, 0.9331, 0.7946, 0.2579, 0.7619, 0.2602, 0.6906, 0.2757, 0.7671, 0.1271, 0.7847, 0.1017, 0.8488, 0.09485, 0.7847, 0.2757, 0.7671, 0.2807, 0.7043, 0.3044, 0.7863, 0.9436, 0.6517, 0.9559, 0.6386, 0.9555, 0.6517, 0.527, 0.01729, 0.5166, 0.007646, 0.5308, 0.002395, 0.5991, 0.01638, 0.533, 5.986e-05, 0.6023, 0.01369, 0.5928, 0.04123, 0.5308, 0.002395, 0.5991, 0.01638, 0.9436, 0.6517, 0.959, 0.7247, 0.9403, 0.7247, 0.2982, 0.6314, 0.2602, 0.6906, 0.2561, 0.6909, 0.7327, 0.9262, 0.7455, 0.9414, 0.7327, 0.9414, 0.7327, 0.9178, 0.7455, 0.9262, 0.7327, 0.9262, 0.3079, 0.6218, 0.3013, 0.6315, 0.2982, 0.6314, 0.1175, 0.9353, 0.1051, 0.9223, 0.117, 0.9223, 0.3151, 0.6252, 0.3136, 0.6397, 0.3013, 0.6315, 0.5308, 0.002395, 0.5198, 0.0, 0.533, 5.986e-05, 0.3061, 0.9322, 0.3061, 0.9373, 0.2934, 0.9322, 0.09848, 0.7352, 0.09026, 0.6992, 0.1037, 0.6992, 0.6732, 0.1105, 0.7261, 0.08772, 0.7244, 0.1333, 0.9784, 0.532, 0.9449, 0.4942, 1.0, 0.4755, 0.06352, 0.728, 0.09026, 0.6992, 0.08442, 0.7352, 0.654, 0.1858, 0.7244, 0.1333, 0.7059, 0.2089, 0.6381, 0.6206, 0.6537, 0.583, 0.678, 0.5942, 0.8742, 0.009163, 0.9104, 0.03963, 0.8798, 0.05072, 0.3061, 0.9373, 0.2938, 0.9516, 0.2934, 0.9322, 0.678, 0.5942, 0.6676, 0.5758, 0.7043, 0.5928, 0.8848, 0.06214, 0.9104, 0.03963, 0.9236, 0.04808, 0.8946, 0.07241, 0.9236, 0.04808, 0.9385, 0.062, 0.7393, 0.558, 0.6836, 0.5633, 0.6649, 0.5198, 0.8946, 0.07241, 0.9164, 0.1036, 0.8372, 0.1275, 0.7043, 0.5928, 0.6836, 0.5633, 0.7249, 0.5825, 0.7122, 0.4944, 0.6451, 0.4882, 0.6274, 0.4549, 0.8245, 0.1393, 0.8741, 0.1648, 0.7791, 0.1955, 0.7791, 0.1955, 0.8577, 0.2018, 0.776, 0.2315, 0.6881, 0.4074, 0.6155, 0.4125, 0.6173, 0.3745, 0.776, 0.2315, 0.8579, 0.244, 0.7853, 0.2704, 0.6934, 0.4536, 0.6274, 0.4549, 0.6155, 0.4125, 0.7138, 0.3167, 0.6173, 0.3745, 0.6529, 0.2885, 0.8194, 0.3573, 0.8579, 0.244, 0.8863, 0.333, 0.654, 0.1858, 0.6529, 0.2885, 0.6001, 0.2637, 0.8682, 0.4403, 0.8863, 0.333, 0.9326, 0.4172, 1.0, 0.4755, 0.9326, 0.4172, 0.9884, 0.3982, 0.7477, 0.7052, 0.7723, 0.6884, 0.7756, 0.7507, 0.2546, 0.9557, 0.2691, 0.9029, 0.2814, 0.9557, 0.7552, 0.758, 0.7756, 0.7507, 0.7693, 0.7908, 0.08556, 0.697, 0.06352, 0.6605, 0.09026, 0.6632, 0.08628, 0.7552, 0.06347, 0.7967, 0.06349, 0.7516, 0.08556, 0.697, 0.06349, 0.7516, 0.0635, 0.6934, 0.2548, 0.8541, 0.2691, 0.9029, 0.2547, 0.9029, 0.9091, 0.6015, 0.9004, 0.5686, 0.955, 0.5629, 0.06348, 0.8201, 0.08023, 0.8003, 0.08023, 0.8201, 0.8494, 0.8505, 0.8757, 0.8685, 0.8494, 0.8748, 0.8754, 0.6379, 0.8655, 0.6055, 0.9091, 0.6015, 0.7505, 0.6527, 0.7756, 0.6373, 0.7723, 0.6884, 0.8372, 0.1275, 0.8942, 0.1333, 0.8245, 0.1393, 0.7425, 0.5526, 0.6649, 0.5198, 0.6451, 0.4882, 0.1908, 0.8905, 0.1862, 0.8725, 0.1922, 0.8691, 0.5428, 0.6999, 0.5578, 0.7161, 0.5394, 0.7171, 0.5611, 0.6989, 0.5895, 0.7158, 0.5578, 0.7161, 0.6451, 0.4882, 0.5938, 0.4737, 0.582, 0.4608, 0.9164, 0.1036, 1.0, 0.08196, 0.8942, 0.1333, 0.8329, 0.8702, 0.8314, 0.8264, 0.8453, 0.8704, 0.388, 0.6263, 0.3866, 0.6307, 0.3866, 0.6262, 0.891, 0.8766, 0.891, 0.9188, 0.8783, 0.9191, 0.7425, 0.5526, 0.775, 0.5832, 0.7393, 0.558, 0.3805, 0.6679, 0.3866, 0.6218, 0.3866, 0.6692, 0.4554, 0.8327, 0.4553, 0.9263, 0.4402, 0.9262, 0.3256, 0.3044, 0.3703, 0.3891, 0.3163, 0.4129, 0.4235, 0.74, 0.4236, 0.8329, 0.3919, 0.8332, 0.6702, 0.8436, 0.6561, 0.8436, 0.6562, 0.7467, 0.6702, 0.656, 0.6561, 0.656, 0.6651, 0.6206, 0.6562, 0.7467, 0.6561, 0.656, 0.6702, 0.656, 0.2113, 0.3581, 0.1647, 0.2773, 0.2272, 0.2476, 0.2254, 0.2096, 0.1453, 0.2427, 0.1525, 0.2212, 0.2272, 0.2476, 0.1647, 0.2773, 0.1453, 0.2427, 0.4553, 0.9263, 0.4553, 0.9664, 0.4424, 0.9664, 0.6115, 0.7828, 0.5893, 0.7825, 0.5895, 0.7158, 0.4424, 0.9664, 0.4553, 0.9664, 0.4551, 1.0, 0.781, 0.9559, 0.776, 0.9559, 0.7908, 0.9222, 0.1796, 0.9259, 0.1525, 0.9199, 0.1525, 0.9049, 0.7908, 0.9222, 0.7802, 0.8704, 0.7926, 0.8702, 0.2385, 0.1667, 0.1525, 0.2212, 0.1933, 0.1608, 0.2548, 0.07695, 0.2432, 0.06239, 0.2785, 0.04552, 0.276, 0.1015, 0.2053, 0.1478, 0.2548, 0.07695, 0.5895, 0.6986, 0.5896, 0.6206, 0.6032, 0.621, 0.1924, 0.8701, 0.1927, 0.8552, 0.2153, 0.8551, 0.6864, 0.9231, 0.6864, 0.9358, 0.6729, 0.9359, 0.1525, 0.9049, 0.1525, 0.9199, 0.133, 0.9198, 0.3241, 0.8978, 0.3241, 0.9128, 0.2814, 0.8954, 0.2432, 0.06239, 0.2371, 0.05157, 0.2646, 0.03836, 0.6864, 0.9358, 0.6865, 0.9483, 0.6729, 0.9483, 0.2934, 0.9322, 0.2814, 0.9271, 0.2814, 0.9201, 0.2371, 0.05157, 0.2286, 0.01148, 0.2393, 0.005505, 0.6865, 0.9483, 0.6864, 0.9899, 0.6816, 0.9899, 0.06355, 0.6218, 0.06352, 0.6605, 0.03677, 0.6632, 0.3163, 0.4129, 0.3703, 0.3891, 0.3883, 0.465, 0.6702, 0.8436, 0.7019, 0.8441, 0.7019, 0.9178, 0.9014, 0.6387, 0.9331, 0.6386, 0.9331, 0.6944, 0.2848, 0.5111, 0.3082, 0.5465, 0.2587, 0.5543, 0.3351, 0.4885, 0.3883, 0.465, 0.3709, 0.5196, 0.4553, 0.6628, 0.4237, 0.6624, 0.4345, 0.6206, 0.02856, 0.6632, 0.03677, 0.6632, 0.03677, 0.6992, 0.4553, 0.7385, 0.4235, 0.74, 0.4237, 0.6624, 0.6702, 0.8436, 0.6702, 0.9174, 0.6562, 0.9174, 0.03184, 0.6243, 0.03677, 0.6632, 0.02856, 0.6632, 0.6729, 0.9483, 0.6816, 0.9899, 0.6724, 0.9891, 0.6729, 0.9359, 0.6729, 0.9483, 0.6562, 0.9483, 0.3224, 0.8834, 0.3241, 0.8978, 0.2814, 0.8884, 0.1486, 0.8905, 0.1525, 0.9049, 0.1287, 0.9048, 0.6728, 0.9178, 0.6729, 0.9359, 0.6562, 0.9359, 0.1922, 0.8845, 0.1924, 0.8701, 0.2153, 0.87, 0.6179, 0.6989, 0.6032, 0.621, 0.6199, 0.621, 0.7992, 0.9167, 0.7926, 0.8702, 0.8127, 0.8675, 0.1842, 0.8905, 0.1862, 0.9085, 0.1525, 0.9049, 0.8127, 0.9557, 0.781, 0.9559, 0.7992, 0.9167, 0.4424, 0.9664, 0.433, 0.9964, 0.4016, 0.9836, 0.6115, 0.7828, 0.6212, 0.7161, 0.6394, 0.7171, 0.1166, 0.2954, 0.07019, 0.3158, 0.06311, 0.2982, 0.7019, 0.7472, 0.6702, 0.7467, 0.6702, 0.656, 0.6702, 0.656, 0.6701, 0.6206, 0.7018, 0.6258, 0.7019, 0.7472, 0.7019, 0.8441, 0.6702, 0.8436, 0.4553, 0.7385, 0.4554, 0.8327, 0.4236, 0.8329, 0.4236, 0.8329, 0.4402, 0.9262, 0.3883, 0.9265, 0.6473, 0.904, 0.6461, 0.9539, 0.6312, 0.9539, 0.6254, 0.8477, 0.65, 0.8477, 0.6473, 0.904, 0.3427, 0.9129, 0.3379, 0.8593, 0.3572, 0.8563, 0.7855, 0.7108, 0.812, 0.7048, 0.8112, 0.7613, 0.776, 0.6653, 0.813, 0.657, 0.812, 0.7048, 0.3805, 0.9624, 0.3282, 0.9624, 0.3427, 0.9129, 0.6561, 0.7997, 0.65, 0.8477, 0.6254, 0.8477, 0.1647, 0.2773, 0.1166, 0.2954, 0.1077, 0.2682, 0.6428, 0.7838, 0.65, 0.8477, 0.6254, 0.8477, 0.823, 0.8105, 0.8386, 0.822, 0.8098, 0.8263, 0.06311, 0.2982, 0.07019, 0.3158, 0.02347, 0.33, 0.8112, 0.7613, 0.823, 0.8105, 0.8063, 0.814, 0.3572, 0.8563, 0.3379, 0.8593, 0.3341, 0.8077, 0.8494, 0.9443, 0.8494, 0.9134, 0.8721, 0.9134, 0.3489, 0.8054, 0.3341, 0.8077, 0.3293, 0.7956, 0.7167, 0.9228, 0.7327, 0.9178, 0.7327, 0.942, 0.01757, 0.313, 0.02347, 0.33, 0.01146, 0.3332, 0.2489, 0.5377, 0.2117, 0.6053, 0.2053, 0.5804, 0.2587, 0.5543, 0.2149, 0.6079, 0.2117, 0.6053, 0.02856, 0.7352, 0.04262, 0.7352, 0.0322, 0.7847, 0.1657, 0.6631, 0.2279, 0.6218, 0.2039, 0.6896, 0.1657, 0.6631, 0.1752, 0.7087, 0.1574, 0.7138, 0.2848, 0.5111, 0.2489, 0.5377, 0.2399, 0.503, 0.1803, 0.7721, 0.2133, 0.8372, 0.201, 0.8454, 0.02528, 0.8488, 0.02189, 0.9223, 0.01002, 0.9223, 0.9331, 0.6944, 0.9264, 0.7643, 0.9077, 0.7644, 0.1574, 0.7138, 0.1752, 0.7087, 0.1598, 0.7857, 0.0, 0.7847, 0.0322, 0.7847, 0.02528, 0.8488, 0.1752, 0.7087, 0.2039, 0.6896, 0.1803, 0.7721, 0.9232, 0.8373, 0.9237, 0.8504, 0.911, 0.8505, 0.14, 0.6045, 0.1439, 0.6194, 0.1297, 0.6142, 0.2117, 0.6053, 0.2149, 0.6079, 0.1461, 0.6217, 0.2053, 0.5804, 0.2117, 0.6053, 0.1439, 0.6194, 0.9264, 0.7643, 0.9232, 0.8373, 0.9113, 0.8374, 0.1598, 0.7857, 0.201, 0.8454, 0.1978, 0.8455, 0.215, 0.9375, 0.215, 0.9222, 0.2278, 0.9222, 0.215, 0.9222, 0.215, 0.9139, 0.2278, 0.9139, 0.201, 0.8454, 0.2147, 0.8518, 0.2075, 0.8551, 0.02189, 0.9223, 0.02236, 0.9353, 0.009564, 0.9353, 0.2133, 0.8372, 0.2279, 0.8457, 0.2147, 0.8518, 0.1439, 0.6194, 0.1461, 0.6217, 0.1329, 0.6218, 0.02856, 0.7352, 0.0233, 0.6992, 0.03677, 0.6992, 0.2848, 0.5111, 0.3351, 0.4885, 0.3392, 0.5332, 0.03677, 0.6992, 0.06352, 0.6992, 0.06352, 0.728, 0.2653, 0.4359, 0.3163, 0.4129, 0.3351, 0.4885, 0.2646, 0.03836, 0.2393, 0.005505, 0.2511, 0.0, 0.3061, 0.9271, 0.2934, 0.9322, 0.2938, 0.9128, 0.2785, 0.04552, 0.2646, 0.03836, 0.2899, 0.02662, 0.3508, 0.06277, 0.276, 0.1015, 0.2943, 0.05802, 0.2943, 0.05802, 0.2785, 0.04552, 0.3162, 0.02791, 0.3248, 0.1262, 0.2385, 0.1667, 0.2564, 0.1331, 0.2996, 0.2138, 0.2272, 0.2476, 0.2254, 0.2096, 0.3053, 0.1674, 0.2254, 0.2096, 0.2385, 0.1667, 0.3256, 0.3044, 0.263, 0.3335, 0.2272, 0.2476, 0.263, 0.3335, 0.3163, 0.4129, 0.2653, 0.4359, 0.7477, 0.8754, 0.7754, 0.8306, 0.772, 0.8928, 0.2546, 0.9557, 0.2279, 0.9557, 0.2403, 0.9029, 0.7549, 0.8235, 0.769, 0.7908, 0.7754, 0.8306, 0.06352, 0.6605, 0.0635, 0.6934, 0.04144, 0.697, 0.0407, 0.7552, 0.06349, 0.7516, 0.06347, 0.7967, 0.04144, 0.697, 0.0635, 0.6934, 0.06349, 0.7516, 0.2403, 0.9029, 0.232, 0.8541, 0.2548, 0.8541, 0.04672, 0.8003, 0.06347, 0.7967, 0.06348, 0.8201, 0.8494, 0.8505, 0.8494, 0.8263, 0.8757, 0.8329, 0.7501, 0.9282, 0.772, 0.8928, 0.7754, 0.9433, 0.3541, 0.0682, 0.2564, 0.1331, 0.276, 0.1015, 0.1908, 0.8905, 0.1922, 0.9119, 0.1862, 0.9085, 0.6212, 0.7161, 0.6179, 0.6989, 0.6361, 0.6999, 0.5895, 0.7158, 0.5895, 0.6986, 0.6179, 0.6989, 0.2564, 0.1331, 0.1933, 0.1608, 0.2053, 0.1478, 0.7926, 0.8702, 0.7802, 0.8704, 0.7941, 0.8264, 0.388, 0.6262, 0.3866, 0.6262, 0.3866, 0.6218, 0.3541, 0.0682, 0.3508, 0.06277, 0.3873, 0.03711, 0.3805, 0.6707, 0.3865, 0.6692, 0.3865, 0.7171, 0.9449, 0.4942, 0.8986, 0.5097, 0.8682, 0.4403, 0.9326, 0.4172, 0.8863, 0.333, 0.951, 0.3095, 0.4705, 0.9263, 0.4553, 0.9263, 0.4554, 0.8327, 0.7059, 0.2089, 0.7583, 0.2319, 0.7138, 0.3167, 0.4869, 0.7401, 0.5186, 0.7402, 0.5187, 0.8334, 0.7477, 0.7468, 0.7476, 0.8437, 0.7336, 0.8437, 0.7336, 0.6561, 0.7335, 0.6207, 0.7384, 0.6207, 0.7336, 0.6561, 0.7477, 0.6561, 0.7477, 0.7468, 0.8579, 0.244, 0.9327, 0.2169, 0.951, 0.3095, 0.6173, 0.3745, 0.5539, 0.3448, 0.6001, 0.2637, 0.6155, 0.4125, 0.6274, 0.4549, 0.5411, 0.4006, 0.8577, 0.2018, 0.941, 0.1771, 0.9327, 0.2169, 0.6173, 0.3745, 0.6155, 0.4125, 0.5346, 0.3795, 0.4682, 0.9664, 0.4553, 0.9664, 0.4553, 0.9263, 0.5671, 0.7828, 0.5578, 0.7161, 0.5895, 0.7158, 0.4682, 0.9664, 0.4773, 0.9965, 0.4551, 1.0, 0.8444, 0.9559, 0.8263, 0.9167, 0.8346, 0.9222, 0.8741, 0.1648, 0.9696, 0.1357, 0.941, 0.1771, 0.1525, 0.8761, 0.1525, 0.8611, 0.1796, 0.8551, 0.8329, 0.8702, 0.8453, 0.8704, 0.8346, 0.9222, 0.8942, 0.1333, 1.0, 0.08196, 0.9696, 0.1357, 0.6274, 0.4549, 0.6451, 0.4882, 0.582, 0.4608, 0.6676, 0.5758, 0.6311, 0.5586, 0.6427, 0.544, 0.9385, 0.062, 0.9796, 0.0427, 0.9983, 0.07493, 0.6649, 0.5198, 0.6836, 0.5633, 0.6427, 0.544, 0.5761, 0.621, 0.5896, 0.6206, 0.5895, 0.6986, 0.1924, 0.8989, 0.2153, 0.8989, 0.2153, 0.9138, 0.7, 0.9359, 0.6864, 0.9358, 0.6864, 0.9231, 0.1525, 0.8761, 0.1287, 0.876, 0.133, 0.861, 0.9385, 0.062, 0.9236, 0.04808, 0.9593, 0.02835, 0.3241, 0.869, 0.2814, 0.8782, 0.2814, 0.8712, 0.9236, 0.04808, 0.9104, 0.03963, 0.9347, 0.02889, 0.6537, 0.583, 0.6251, 0.5695, 0.6311, 0.5586, 0.7, 0.9483, 0.6865, 0.9483, 0.6864, 0.9358, 0.2934, 0.9322, 0.2938, 0.9516, 0.2814, 0.9443, 0.9104, 0.03963, 0.8843, 0.0, 0.8976, 0.0006583, 0.6267, 0.6153, 0.6157, 0.6092, 0.6251, 0.5695, 0.6912, 0.9899, 0.6864, 0.9899, 0.6865, 0.9483, 0.8494, 0.8788, 0.8761, 0.8748, 0.8761, 0.9134, 0.7059, 0.2089, 0.7244, 0.1333, 0.776, 0.1559, 0.7336, 0.8437, 0.7336, 0.9175, 0.7019, 0.9178, 0.9333, 0.8504, 0.9331, 0.7946, 0.9653, 0.7946, 0.955, 0.5629, 0.9004, 0.5686, 0.9426, 0.5396, 0.6732, 0.1105, 0.637, 0.08403, 0.6468, 0.06734, 0.9426, 0.5396, 0.9168, 0.5477, 0.8986, 0.5097, 0.7244, 0.1333, 0.7261, 0.08772, 0.7576, 0.1011, 0.4553, 0.6628, 0.4553, 0.621, 0.4763, 0.6206, 0.09026, 0.6992, 0.09026, 0.6632, 0.09848, 0.6632, 0.4553, 0.7385, 0.4553, 0.6628, 0.4871, 0.6625, 0.7477, 0.9175, 0.7336, 0.9175, 0.7336, 0.8437, 0.09848, 0.6632, 0.09026, 0.6632, 0.09525, 0.6243, 0.7004, 0.9891, 0.6912, 0.9899, 0.7, 0.9483, 0.7167, 0.9483, 0.7, 0.9483, 0.7, 0.9359, 0.3224, 0.8834, 0.2814, 0.8833, 0.2814, 0.8782, 0.1486, 0.8905, 0.1271, 0.8904, 0.1287, 0.876, 0.7167, 0.9359, 0.7, 0.9359, 0.6999, 0.9179, 0.1922, 0.8845, 0.2152, 0.8844, 0.2153, 0.8989, 0.5594, 0.621, 0.5761, 0.621, 0.5611, 0.6989, 0.8127, 0.8675, 0.8329, 0.8702, 0.8263, 0.9167, 0.1842, 0.8905, 0.1486, 0.8905, 0.1525, 0.8761, 0.8127, 0.9557, 0.8127, 0.9144, 0.8263, 0.9167, 0.5087, 0.9838, 0.4773, 0.9965, 0.4682, 0.9664, 0.5394, 0.7171, 0.5578, 0.7161, 0.5671, 0.7828, 0.4514, 0.324, 0.4585, 0.3064, 0.5053, 0.3267, 0.7019, 0.7472, 0.7019, 0.6565, 0.7336, 0.6561, 0.7018, 0.6258, 0.7335, 0.6207, 0.7336, 0.6561, 0.7019, 0.7472, 0.7336, 0.7468, 0.7336, 0.8437, 0.4553, 0.7385, 0.4869, 0.7401, 0.487, 0.833, 0.5222, 0.9267, 0.4705, 0.9263, 0.487, 0.833, 0.5472, 0.9539, 0.5322, 0.9539, 0.5309, 0.904, 0.553, 0.8477, 0.5504, 0.904, 0.5309, 0.904, 0.3516, 0.686, 0.3709, 0.689, 0.3661, 0.7426, 0.8478, 0.7535, 0.8557, 0.7007, 0.8735, 0.7034, 0.8386, 0.7973, 0.8478, 0.7535, 0.8743, 0.7595, 0.3282, 0.7921, 0.3417, 0.7388, 0.3661, 0.7426, 0.553, 0.8477, 0.5283, 0.8477, 0.5222, 0.7997, 0.4964, 0.3539, 0.5053, 0.3267, 0.5539, 0.3448, 0.553, 0.8477, 0.5283, 0.8477, 0.5357, 0.7838, 0.8722, 0.6386, 0.9009, 0.643, 0.8853, 0.6545, 0.4514, 0.324, 0.4056, 0.3093, 0.4115, 0.2923, 0.8686, 0.6511, 0.8853, 0.6545, 0.8735, 0.7034, 0.3516, 0.686, 0.3598, 0.6351, 0.3747, 0.6374, 0.1922, 0.9139, 0.215, 0.9139, 0.215, 0.9448, 0.3598, 0.6351, 0.3569, 0.6218, 0.3794, 0.6253, 0.3222, 0.9128, 0.3222, 0.937, 0.3062, 0.9319, 0.4056, 0.3093, 0.3883, 0.3176, 0.3997, 0.2892, 0.5928, 0.04123, 0.5991, 0.01638, 0.637, 0.08403, 0.5991, 0.01638, 0.6023, 0.01369, 0.6468, 0.06734, 0.09848, 0.7352, 0.1271, 0.7847, 0.09485, 0.7847, 0.2661, 0.8126, 0.2757, 0.7671, 0.3044, 0.7863, 0.2579, 0.7619, 0.2757, 0.7671, 0.2661, 0.8126, 0.6282, 0.1188, 0.637, 0.08403, 0.6732, 0.1105, 0.3013, 0.6315, 0.3136, 0.6397, 0.2807, 0.7043, 0.117, 0.9223, 0.1051, 0.9223, 0.1017, 0.8488, 0.9403, 0.7247, 0.959, 0.7247, 0.9653, 0.7946, 0.2579, 0.7619, 0.2561, 0.6909, 0.2602, 0.6906, 0.1271, 0.7847, 0.1204, 0.8488, 0.1017, 0.8488, 0.2757, 0.7671, 0.2602, 0.6906, 0.2807, 0.7043, 0.9436, 0.6517, 0.9431, 0.6386, 0.9559, 0.6386, 0.527, 0.01729, 0.5108, 0.02161, 0.5166, 0.007646, 0.5991, 0.01638, 0.5308, 0.002395, 0.533, 5.986e-05, 0.5928, 0.04123, 0.527, 0.01729, 0.5308, 0.002395, 0.9436, 0.6517, 0.9555, 0.6517, 0.959, 0.7247, 0.2982, 0.6314, 0.3013, 0.6315, 0.2602, 0.6906, 0.7327, 0.9262, 0.7455, 0.9262, 0.7455, 0.9414, 0.7327, 0.9178, 0.7455, 0.9178, 0.7455, 0.9262, 0.3079, 0.6218, 0.3151, 0.6252, 0.3013, 0.6315, 0.1175, 0.9353, 0.1047, 0.9353, 0.1051, 0.9223, 0.3151, 0.6252, 0.3282, 0.6313, 0.3136, 0.6397, 0.5308, 0.002395, 0.5166, 0.007646, 0.5198, 0.0, 0.09848, 0.7352, 0.08442, 0.7352, 0.09026, 0.6992, 0.6732, 0.1105, 0.6947, 0.07431, 0.7261, 0.08772, 0.9784, 0.532, 0.9426, 0.5396, 0.9449, 0.4942, 0.06352, 0.728, 0.06352, 0.6992, 0.09026, 0.6992, 0.654, 0.1858, 0.6732, 0.1105, 0.7244, 0.1333, 0.6381, 0.6206, 0.6267, 0.6153, 0.6537, 0.583, 0.8742, 0.009163, 0.8843, 0.0, 0.9104, 0.03963, 0.3061, 0.9373, 0.3062, 0.9471, 0.2938, 0.9516, 0.678, 0.5942, 0.6537, 0.583, 0.6676, 0.5758, 0.8848, 0.06214, 0.8798, 0.05072, 0.9104, 0.03963, 0.8946, 0.07241, 0.8848, 0.06214, 0.9236, 0.04808, 0.7393, 0.558, 0.7249, 0.5825, 0.6836, 0.5633, 0.8946, 0.07241, 0.9385, 0.062, 0.9164, 0.1036, 0.7043, 0.5928, 0.6676, 0.5758, 0.6836, 0.5633, 0.7122, 0.4944, 0.7425, 0.5526, 0.6451, 0.4882, 0.8245, 0.1393, 0.8942, 0.1333, 0.8741, 0.1648, 0.7791, 0.1955, 0.8741, 0.1648, 0.8577, 0.2018, 0.6881, 0.4074, 0.6934, 0.4536, 0.6155, 0.4125, 0.776, 0.2315, 0.8577, 0.2018, 0.8579, 0.244, 0.6934, 0.4536, 0.7122, 0.4944, 0.6274, 0.4549, 0.7138, 0.3167, 0.6881, 0.4074, 0.6173, 0.3745, 0.8194, 0.3573, 0.7853, 0.2704, 0.8579, 0.244, 0.654, 0.1858, 0.7059, 0.2089, 0.6529, 0.2885, 0.8682, 0.4403, 0.8194, 0.3573, 0.8863, 0.333, 1.0, 0.4755, 0.9449, 0.4942, 0.9326, 0.4172, 0.7477, 0.7052, 0.7505, 0.6527, 0.7723, 0.6884, 0.2546, 0.9557, 0.2547, 0.9029, 0.2691, 0.9029, 0.7552, 0.758, 0.7477, 0.7052, 0.7756, 0.7507, 0.08556, 0.697, 0.0635, 0.6934, 0.06352, 0.6605, 0.08628, 0.7552, 0.08023, 0.8003, 0.06347, 0.7967, 0.08556, 0.697, 0.08628, 0.7552, 0.06349, 0.7516, 0.2548, 0.8541, 0.2776, 0.8541, 0.2691, 0.9029, 0.9091, 0.6015, 0.8655, 0.6055, 0.9004, 0.5686, 0.06348, 0.8201, 0.06347, 0.7967, 0.08023, 0.8003, 0.8494, 0.8505, 0.8757, 0.8507, 0.8757, 0.8685, 0.8754, 0.6379, 0.8526, 0.6386, 0.8655, 0.6055, 0.7505, 0.6527, 0.7653, 0.6206, 0.7756, 0.6373, 0.8372, 0.1275, 0.9164, 0.1036, 0.8942, 0.1333, 0.7425, 0.5526, 0.7393, 0.558, 0.6649, 0.5198, 0.1908, 0.8905, 0.1842, 0.8905, 0.1862, 0.8725, 0.5428, 0.6999, 0.5611, 0.6989, 0.5578, 0.7161, 0.5611, 0.6989, 0.5895, 0.6986, 0.5895, 0.7158, 0.6451, 0.4882, 0.6649, 0.5198, 0.5938, 0.4737, 0.9164, 0.1036, 0.9983, 0.07493, 1.0, 0.08196, 0.8329, 0.8702, 0.8277, 0.8263, 0.8314, 0.8264, 0.388, 0.6263, 0.388, 0.6307, 0.3866, 0.6307, 0.7425, 0.5526, 0.776, 0.5823, 0.775, 0.5832, 0.3805, 0.6679, 0.3852, 0.6219, 0.3866, 0.6218, 0.8904, 0.8287, 0.8781, 0.8284, 0.8757, 0.8263, 0.8921, 0.8268, 0.8904, 0.8705, 0.8921, 0.8725, 0.8884, 0.8724, 0.8904, 0.8705, 0.8904, 0.8287, 0.8921, 0.8268, 0.8921, 0.8725, 0.8781, 0.8284, 0.8904, 0.8705, 0.8884, 0.8724, 0.8757, 0.8263, 0.8783, 0.9191, 0.891, 0.9188, 0.8925, 0.9205, 0.8761, 0.921, 0.891, 0.8766, 0.8888, 0.8748, 0.8925, 0.8748, 0.891, 0.9188, 0.891, 0.8766, 0.8925, 0.8748, 0.8925, 0.9205, 0.891, 0.8766, 0.8783, 0.9191, 0.8761, 0.921, 0.8888, 0.8748, 0.2201, 0.8608, 0.2188, 0.8643, 0.2166, 0.8605, 0.2179, 0.8668, 0.2188, 0.8643, 0.2216, 0.8668, 0.2201, 0.8608, 0.2166, 0.8605, 0.2193, 0.8571, 0.2201, 0.8608, 0.2193, 0.8571, 0.2232, 0.8588, 0.2201, 0.8608, 0.2232, 0.8588, 0.2228, 0.8633, 0.1749, 0.9322, 0.1764, 0.9287, 0.1781, 0.9326, 0.1395, 0.9289, 0.1431, 0.9282, 0.1415, 0.9321, 0.1495, 0.9351, 0.1463, 0.9338, 0.1493, 0.9312, 0.1719, 0.9331, 0.1725, 0.9361, 0.1688, 0.9352, 0.1723, 0.9259, 0.1726, 0.9292, 0.1691, 0.9267, 0.1749, 0.9322, 0.1781, 0.9326, 0.1764, 0.9357, 0.1395, 0.9289, 0.1415, 0.9321, 0.1375, 0.9322, 0.1495, 0.9351, 0.1493, 0.9312, 0.1529, 0.9335, 0.1719, 0.9331, 0.1688, 0.9352, 0.1689, 0.931, 0.1788, 0.9259, 0.1825, 0.926, 0.1805, 0.9289, 0.1435, 0.9352, 0.1463, 0.9356, 0.1428, 0.9381, 0.1367, 0.9354, 0.1398, 0.9359, 0.1388, 0.9382, 0.1557, 0.9315, 0.1529, 0.9291, 0.1558, 0.9281, 0.2161, 0.8998, 0.2153, 0.896, 0.2185, 0.8981, 0.1818, 0.9326, 0.1843, 0.93, 0.1843, 0.9343, 0.2225, 0.8995, 0.2185, 0.8981, 0.2215, 0.8959, 0.2225, 0.8995, 0.2192, 0.9019, 0.2185, 0.8981, 0.2192, 0.9019, 0.2161, 0.8998, 0.2185, 0.8981, 0.2185, 0.8981, 0.2185, 0.8937, 0.2215, 0.8959, 0.2185, 0.8981, 0.2153, 0.896, 0.2185, 0.8937, 0.2153, 0.896, 0.2161, 0.8922, 0.2185, 0.8937, 0.2185, 0.8937, 0.2225, 0.8923, 0.2215, 0.8959, 0.2185, 0.8937, 0.2192, 0.8902, 0.2225, 0.8923, 0.1529, 0.9291, 0.1495, 0.9276, 0.1522, 0.9259, 0.2225, 0.8923, 0.2249, 0.8959, 0.2215, 0.8959, 0.2225, 0.8923, 0.2256, 0.8924, 0.2249, 0.8959, 0.1398, 0.9359, 0.1435, 0.9352, 0.1428, 0.9381, 0.2249, 0.8959, 0.2225, 0.8995, 0.2215, 0.8959, 0.2249, 0.8959, 0.2256, 0.8997, 0.2225, 0.8995, 0.1805, 0.936, 0.1818, 0.9326, 0.1843, 0.9343, 0.1805, 0.9289, 0.1843, 0.93, 0.1818, 0.9326, 0.1805, 0.9289, 0.1825, 0.926, 0.1843, 0.93, 0.1691, 0.9267, 0.166, 0.9288, 0.1657, 0.9259, 0.1689, 0.931, 0.1653, 0.9327, 0.166, 0.9288, 0.1689, 0.931, 0.1688, 0.9352, 0.1653, 0.9327, 0.1688, 0.9352, 0.1659, 0.9361, 0.1653, 0.9327, 0.1529, 0.9335, 0.1529, 0.9291, 0.1557, 0.9315, 0.1529, 0.9335, 0.1493, 0.9312, 0.1529, 0.9291, 0.1493, 0.9312, 0.1495, 0.9276, 0.1529, 0.9291, 0.1375, 0.9322, 0.1398, 0.9359, 0.1367, 0.9354, 0.1375, 0.9322, 0.1415, 0.9321, 0.1398, 0.9359, 0.1415, 0.9321, 0.1435, 0.9352, 0.1398, 0.9359, 0.1455, 0.9319, 0.1463, 0.9356, 0.1435, 0.9352, 0.1764, 0.9357, 0.1781, 0.9326, 0.1805, 0.936, 0.1781, 0.9326, 0.1818, 0.9326, 0.1805, 0.936, 0.1691, 0.9267, 0.1689, 0.931, 0.166, 0.9288, 0.1691, 0.9267, 0.1726, 0.9292, 0.1689, 0.931, 0.1726, 0.9292, 0.1719, 0.9331, 0.1689, 0.931, 0.1558, 0.9353, 0.1529, 0.9335, 0.1557, 0.9315, 0.1558, 0.9353, 0.1522, 0.9375, 0.1529, 0.9335, 0.1522, 0.9375, 0.1495, 0.9351, 0.1529, 0.9335, 0.1493, 0.9312, 0.1463, 0.9294, 0.1495, 0.9276, 0.1493, 0.9312, 0.1463, 0.9338, 0.1463, 0.9294, 0.1367, 0.9284, 0.1395, 0.9289, 0.1375, 0.9322, 0.1415, 0.9321, 0.1455, 0.9319, 0.1435, 0.9352, 0.1415, 0.9321, 0.1431, 0.9282, 0.1455, 0.9319, 0.1431, 0.9282, 0.1463, 0.9286, 0.1455, 0.9319, 0.1781, 0.9326, 0.1805, 0.9289, 0.1818, 0.9326, 0.1781, 0.9326, 0.1764, 0.9287, 0.1805, 0.9289, 0.1764, 0.9287, 0.1788, 0.9259, 0.1805, 0.9289, 0.2228, 0.8633, 0.226, 0.8613, 0.2249, 0.865, 0.2228, 0.8633, 0.2232, 0.8588, 0.226, 0.8613, 0.1749, 0.9324, 0.1719, 0.9331, 0.1726, 0.9292, 0.2232, 0.8588, 0.2224, 0.8551, 0.2254, 0.8574, 0.2232, 0.8588, 0.2193, 0.8571, 0.2224, 0.8551, 0.1481, 0.9376, 0.1495, 0.9351, 0.1522, 0.9375, 0.1481, 0.9376, 0.1463, 0.9338, 0.1495, 0.9351, 0.2193, 0.8571, 0.2166, 0.8605, 0.2158, 0.8568, 0.1402, 0.9259, 0.1395, 0.9289, 0.1367, 0.9284, 0.2216, 0.8668, 0.2228, 0.8633, 0.2249, 0.865, 0.2216, 0.8668, 0.2188, 0.8643, 0.2228, 0.8633, 0.2188, 0.8643, 0.2201, 0.8608, 0.2228, 0.8633, 0.1402, 0.9259, 0.1431, 0.9282, 0.1395, 0.9289, 0.2166, 0.8605, 0.2188, 0.8643, 0.2153, 0.864, 0.2188, 0.8643, 0.2179, 0.8668, 0.2153, 0.864, 0.2166, 0.8722, 0.2188, 0.876, 0.2153, 0.8757, 0.1306, 0.9259, 0.1299, 0.9289, 0.1271, 0.9284, 0.2188, 0.876, 0.2179, 0.8785, 0.2153, 0.8757, 0.1306, 0.9259, 0.1335, 0.9282, 0.1299, 0.9289, 0.2188, 0.876, 0.2201, 0.8725, 0.2228, 0.8749, 0.2193, 0.8688, 0.2166, 0.8722, 0.2158, 0.8685, 0.2232, 0.8705, 0.2224, 0.8668, 0.2254, 0.8691, 0.8794, 0.9277, 0.8776, 0.9238, 0.8817, 0.924, 0.1271, 0.9284, 0.1299, 0.9289, 0.1279, 0.9322, 0.1631, 0.9292, 0.1624, 0.9331, 0.1593, 0.931, 0.223, 0.9019, 0.2248, 0.9057, 0.2216, 0.9043, 0.1653, 0.9324, 0.1624, 0.9331, 0.1631, 0.9292, 0.8794, 0.9277, 0.8817, 0.924, 0.8831, 0.9277, 0.2219, 0.9083, 0.2248, 0.9057, 0.2248, 0.9101, 0.1596, 0.9267, 0.1631, 0.9292, 0.1593, 0.931, 0.1359, 0.9319, 0.1367, 0.9356, 0.1339, 0.9352, 0.2182, 0.906, 0.2219, 0.9083, 0.2182, 0.9104, 0.1596, 0.9267, 0.1565, 0.9288, 0.1562, 0.9259, 0.2249, 0.8842, 0.2225, 0.8878, 0.2215, 0.8842, 0.2185, 0.882, 0.2192, 0.8785, 0.2225, 0.8806, 0.2185, 0.8864, 0.2185, 0.882, 0.2215, 0.8842, 0.2201, 0.8725, 0.2188, 0.876, 0.2166, 0.8722, 0.1302, 0.9359, 0.1339, 0.9352, 0.1332, 0.9381, 0.2225, 0.8878, 0.2185, 0.8864, 0.2215, 0.8842, 0.2179, 0.8785, 0.2188, 0.876, 0.2216, 0.8785, 0.8817, 0.924, 0.8838, 0.9211, 0.8855, 0.9251, 0.2225, 0.8878, 0.2192, 0.8902, 0.2185, 0.8864, 0.2201, 0.8725, 0.2166, 0.8722, 0.2193, 0.8688, 0.2182, 0.906, 0.2182, 0.9104, 0.2154, 0.908, 0.2192, 0.8902, 0.2161, 0.8881, 0.2185, 0.8864, 0.2201, 0.8725, 0.2193, 0.8688, 0.2232, 0.8705, 0.1319, 0.9321, 0.1339, 0.9352, 0.1302, 0.9359, 0.2185, 0.8864, 0.2153, 0.8843, 0.2185, 0.882, 0.2201, 0.8725, 0.2232, 0.8705, 0.2228, 0.8749, 0.2153, 0.8843, 0.2161, 0.8805, 0.2185, 0.882, 0.2182, 0.9104, 0.2216, 0.9119, 0.2189, 0.9136, 0.1624, 0.9331, 0.163, 0.9361, 0.1593, 0.9352, 0.2225, 0.8806, 0.2256, 0.8807, 0.2249, 0.8842, 0.2249, 0.8842, 0.2256, 0.888, 0.2225, 0.8878, 0.8761, 0.9273, 0.8776, 0.9238, 0.8794, 0.9277, 0.8817, 0.924, 0.8855, 0.9251, 0.8831, 0.9277, 0.1593, 0.931, 0.1558, 0.9327, 0.1565, 0.9288, 0.1299, 0.9289, 0.1335, 0.9282, 0.1319, 0.9321, 0.1593, 0.9352, 0.1564, 0.9361, 0.1558, 0.9327, 0.2219, 0.9083, 0.2216, 0.9119, 0.2182, 0.9104, 0.2216, 0.9043, 0.2248, 0.9057, 0.2219, 0.9083, 0.1279, 0.9322, 0.1319, 0.9321, 0.1302, 0.9359, 0.8776, 0.9309, 0.8794, 0.9277, 0.8817, 0.9311, 0.1628, 0.9259, 0.1631, 0.9292, 0.1596, 0.9267, 0.2185, 0.882, 0.2225, 0.8806, 0.2215, 0.8842, 0.8817, 0.9311, 0.8831, 0.9277, 0.8855, 0.9294, 0.8761, 0.9273, 0.8794, 0.9277, 0.8776, 0.9309, 0.2189, 0.902, 0.2216, 0.9043, 0.2182, 0.906, 0.1593, 0.931, 0.1593, 0.9352, 0.1558, 0.9327, 0.1299, 0.9289, 0.1319, 0.9321, 0.1279, 0.9322, 0.1319, 0.9321, 0.1335, 0.9282, 0.1359, 0.9319, 0.1279, 0.9322, 0.1302, 0.9359, 0.1271, 0.9354, 0.2216, 0.9043, 0.2219, 0.9083, 0.2182, 0.906, 0.2228, 0.8749, 0.226, 0.8729, 0.2249, 0.8767, 0.8794, 0.9277, 0.8831, 0.9277, 0.8817, 0.9311, 0.1271, 0.9354, 0.1302, 0.9359, 0.1292, 0.9382, 0.223, 0.9019, 0.2216, 0.9043, 0.2189, 0.902, 0.2225, 0.8806, 0.2249, 0.8842, 0.2215, 0.8842, 0.1339, 0.9352, 0.1367, 0.9356, 0.1332, 0.9381, 0.1596, 0.9267, 0.1593, 0.931, 0.1565, 0.9288, 0.2153, 0.9042, 0.2182, 0.906, 0.2154, 0.908, 0.8801, 0.921, 0.8838, 0.9211, 0.8817, 0.924, 0.2219, 0.9083, 0.2248, 0.9101, 0.2216, 0.9119, 0.1319, 0.9321, 0.1359, 0.9319, 0.1339, 0.9352, 0.1624, 0.9331, 0.1593, 0.9352, 0.1593, 0.931, 0.1335, 0.9282, 0.1367, 0.9286, 0.1359, 0.9319, 0.8776, 0.9238, 0.8801, 0.921, 0.8817, 0.924, 0.8831, 0.9277, 0.8855, 0.9251, 0.8855, 0.9294, 0.2228, 0.8749, 0.2232, 0.8705, 0.226, 0.8729, 0.2153, 0.9042, 0.2189, 0.902, 0.2182, 0.906, 0.2154, 0.908, 0.2182, 0.9104, 0.2153, 0.9113, 0.2216, 0.8785, 0.2188, 0.876, 0.2228, 0.8749, 0.2232, 0.8705, 0.2193, 0.8688, 0.2224, 0.8668, 0.2161, 0.8881, 0.2153, 0.8843, 0.2185, 0.8864, 0.2216, 0.8785, 0.2228, 0.8749, 0.2249, 0.8767])
me_cube.materials.append(mat_material_002)
me_cube.materials.append(mat_material_005)
me_cube.materials.append(mat_black)
me_cube.use_remesh_preserve_volume = False
me_cube.use_remesh_preserve_attributes = False
me_cube.use_mirror_vertex_groups = False
me_cube.update()

# ---- objects
ob_cube = bpy.data.objects.new('Cube', me_cube)

# ---- transforms, parenting, visibility, modifiers, constraints
ob_cube.location = (0.0, 0.0, 0.0)
ob_cube.lineart.crease_threshold = 0.0

# ---- collection membership
col_collection_1.objects.link(ob_cube)

# ---- scene / render settings (as saved in the file)
scene.frame_start = 1; scene.frame_end = 560; scene.frame_set(0)
scene.render.engine = 'BLENDER_EEVEE_NEXT'
scene.render.image_settings.file_format = 'FFMPEG'
scene.render.fps = 50
scene.render.dither_intensity = 0.0
scene.cycles.use_denoising = False
scene.cycles.samples = 200
scene.cycles.sampling_pattern = 'TABULATED_SOBOL'
scene.cycles.use_adaptive_sampling = False
scene.cycles.use_light_tree = False
scene.cycles.blur_glossy = 0.0
scene.cycles.sample_clamp_indirect = 0.0
scene.view_settings.view_transform = 'Standard'
bpy.context.view_layer.update()

# ---- added for rendering (the .blend has no active camera): camera
cam_auto = bpy.data.cameras.new('AutoCamera')
cam_auto.lens = 50.0
cam_auto.sensor_width = 36.0
cam_auto.clip_end = 1000.0
ob_auto_camera = bpy.data.objects.new('AutoCamera', cam_auto)
scene.collection.objects.link(ob_auto_camera)
ob_auto_camera.location = (11.1909, -12.5793, 11.8512)
ob_auto_camera.rotation_euler = (1.09748, -7.21219e-08, 0.694738)
scene.camera = ob_auto_camera
bpy.context.view_layer.update()
